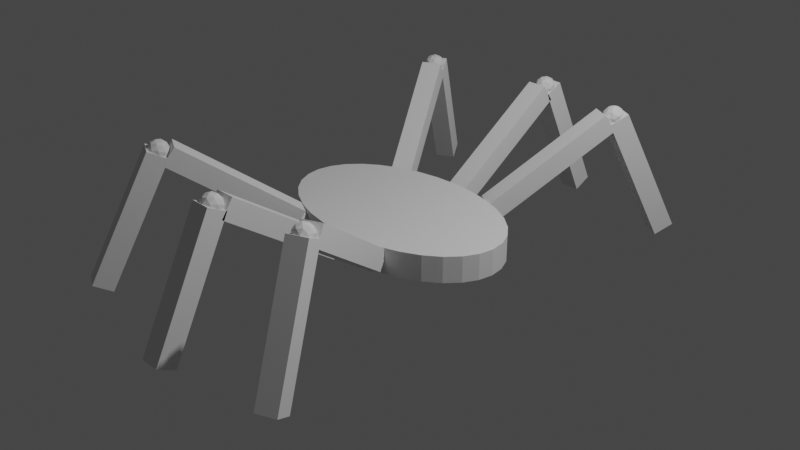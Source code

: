 # Source: spider.blend  (saved by Blender 2.82.7; exported with 4.5.12 LTS)
import bpy
from mathutils import Matrix  # noqa: F401  (used for matrix-valued properties, if any)

bpy.ops.wm.read_factory_settings(use_empty=True)
scene = bpy.context.scene
scene.name = 'Scene'

# ---- collections
col_collection = bpy.data.collections.new('Collection'); scene.collection.children.link(col_collection)

# ---- world
world_world = bpy.data.worlds.new('World'); scene.world = world_world
world_world.use_nodes = True; world_world.node_tree.nodes.clear()
_N = world_world.node_tree.nodes; _L = world_world.node_tree.links
n0 = _N.new('ShaderNodeOutputWorld'); n0.name = 'World Output'; n0.location = (300, 300)
n1 = _N.new('ShaderNodeBackground'); n1.name = 'Background'; n1.location = (10, 300)
n1.inputs[0].default_value = (0.05088, 0.05088, 0.05088, 1.0)
_L.new(n1.outputs[0], n0.inputs[0])
n0.is_active_output = True
world_world.color = (0.05088, 0.05088, 0.05088)
world_world.use_sun_shadow = False
world_world.sun_shadow_jitter_overblur = 0.0

# ---- cameras
cam_camera = bpy.data.cameras.new('Camera')
cam_camera.clip_end = 100.0
cam_camera.ortho_scale = 7.314

# ---- lights
light_light = bpy.data.lights.new('Light', 'POINT')
light_light.transmission_factor = 0.0
light_light.energy = 1000.0
light_light.shadow_soft_size = 0.1
light_light.shadow_maximum_resolution = 0.006
light_light.use_absolute_resolution = True

# ---- meshes
me_cylinder = bpy.data.meshes.new('Cylinder')
me_cylinder.from_pydata([(0.0, 1.0, -1.0), (0.0, 1.0, 1.0), (0.1951, 0.9808, -1.0), (0.1951, 0.9808, 1.0), (0.3827, 0.9239, -1.0), (0.3827, 0.9239, 1.0), (0.5556, 0.8315, -1.0), (0.5556, 0.8315, 1.0), (0.7071, 0.7071, -1.0), (0.7071, 0.7071, 1.0), (0.8315, 0.5556, -1.0), (0.8315, 0.5556, 1.0), (0.9239, 0.3827, -1.0), (0.9239, 0.3827, 1.0), (0.9808, 0.1951, -1.0), (0.9808, 0.1951, 1.0), (1.0, 7.55e-08, -1.0), (1.0, 7.55e-08, 1.0), (0.9808, -0.1951, -1.0), (0.9808, -0.1951, 1.0), (0.9239, -0.3827, -1.0), (0.9239, -0.3827, 1.0), (0.8315, -0.5556, -1.0), (0.8315, -0.5556, 1.0), (0.7071, -0.7071, -1.0), (0.7071, -0.7071, 1.0), (0.5556, -0.8315, -1.0), (0.5556, -0.8315, 1.0), (0.3827, -0.9239, -1.0), (0.3827, -0.9239, 1.0), (0.1951, -0.9808, -1.0), (0.1951, -0.9808, 1.0), (-3.258e-07, -1.0, -1.0), (-3.258e-07, -1.0, 1.0), (-0.1951, -0.9808, -1.0), (-0.1951, -0.9808, 1.0), (-0.3827, -0.9239, -1.0), (-0.3827, -0.9239, 1.0), (-0.5556, -0.8315, -1.0), (-0.5556, -0.8315, 1.0), (-0.7071, -0.7071, -1.0), (-0.7071, -0.7071, 1.0), (-0.8315, -0.5556, -1.0), (-0.8315, -0.5556, 1.0), (-0.9239, -0.3827, -1.0), (-0.9239, -0.3827, 1.0), (-0.9808, -0.1951, -1.0), (-0.9808, -0.1951, 1.0), (-1.0, 9.656e-07, -1.0), (-1.0, 9.656e-07, 1.0), (-0.9808, 0.1951, -1.0), (-0.9808, 0.1951, 1.0), (-0.9239, 0.3827, -1.0), (-0.9239, 0.3827, 1.0), (-0.8315, 0.5556, -1.0), (-0.8315, 0.5556, 1.0), (-0.7071, 0.7071, -1.0), (-0.7071, 0.7071, 1.0), (-0.5556, 0.8315, -1.0), (-0.5556, 0.8315, 1.0), (-0.3827, 0.9239, -1.0), (-0.3827, 0.9239, 1.0), (-0.1951, 0.9808, -1.0), (-0.1951, 0.9808, 1.0), (0.08575, -2.883, -6.651), (0.08575, -2.638, -5.957), (0.08575, -3.691, 2.937), (0.08575, -3.446, 3.631), (-0.08575, -2.883, -6.651), (-0.08575, -2.638, -5.957), (-0.08575, -3.691, 2.937), (-0.08575, -3.446, 3.631), (0.0144, -2.87, -6.645), (-0.03771, -2.866, -6.491), (-0.03771, -2.853, -5.991), (0.04661, -2.86, -6.241), (0.0144, -2.85, -5.836), (0.06102, -2.824, -6.683), (-0.02331, -2.83, -6.933), (-0.07542, -2.814, -6.278), (-0.02331, -2.798, -5.624), (0.06102, -2.804, -5.874), (-5.33e-10, -2.761, -7.148), (0.05211, -2.757, -6.994), (-0.08432, -2.747, -6.589), (-0.05211, -2.757, -6.994), (-0.05211, -2.725, -5.685), (-0.08432, -2.735, -6.089), (0.05211, -2.725, -5.685), (-5.33e-10, -2.721, -5.53), (0.08432, -2.747, -6.589), (0.08432, -2.735, -6.089), (0.02331, -2.684, -7.055), (-0.06102, -2.678, -6.805), (-0.0144, -2.632, -6.842), (-0.06102, -2.658, -5.996), (-0.04661, -2.622, -6.438), (0.03771, -2.629, -6.688), (0.07542, -2.668, -6.4), (0.02331, -2.652, -5.746), (0.03771, -2.616, -6.188), (-0.0144, -2.612, -6.033), (-5.33e-10, -2.88, -6.223), (0.0793, -2.803, -6.288), (0.0245, -2.82, -6.976), (-0.06416, -2.814, -6.713), (-0.06416, -2.793, -5.862), (0.0245, -2.786, -5.599), (0.06416, -2.689, -6.816), (-0.0245, -2.696, -7.079), (-0.0793, -2.679, -6.391), (-0.0245, -2.662, -5.703), (0.06416, -2.668, -5.966), (-5.33e-10, -2.602, -6.455), (-5.33e-10, -1.114, 0.8171), (0.06416, -1.188, 0.3654), (-0.0245, -1.233, 0.3654), (-0.0793, -1.114, 0.3654), (-0.0245, -0.9937, 0.3654), (0.06416, -1.039, 0.3654), (0.0245, -1.233, -0.3654), (-0.06416, -1.188, -0.3654), (-0.06416, -1.039, -0.3654), (0.0245, -0.9937, -0.3654), (0.0793, -1.114, -0.3654), (-5.33e-10, -1.114, -0.8171), (-0.0144, -1.184, 0.6951), (0.03771, -1.157, 0.6951), (0.02331, -1.227, 0.4296), (0.07542, -1.114, 0.4296), (0.03771, -1.07, 0.6951), (-0.04661, -1.114, 0.6951), (-0.06102, -1.184, 0.4296), (-0.0144, -1.043, 0.6951), (-0.06102, -1.043, 0.4296), (0.02331, -0.9995, 0.4296), (0.08432, -1.157, 4.856e-08), (0.08432, -1.07, 4.856e-08), (-5.33e-10, -1.254, 4.856e-08), (0.05211, -1.227, 4.856e-08), (-0.08432, -1.157, 4.856e-08), (-0.05211, -1.227, 4.856e-08), (-0.05211, -0.9995, 4.856e-08), (-0.08432, -1.07, 4.856e-08), (0.05211, -0.9995, 4.856e-08), (-5.33e-10, -0.9726, 4.856e-08), (0.06102, -1.184, -0.4296), (-0.02331, -1.227, -0.4296), (-0.07542, -1.114, -0.4296), (-0.02331, -0.9995, -0.4296), (0.06102, -1.043, -0.4296), (0.0144, -1.184, -0.6951), (0.04661, -1.114, -0.6951), (-0.03771, -1.157, -0.6951), (-0.03771, -1.07, -0.6951), (0.0144, -1.043, -0.6951), (-0.08575, -2.715, -5.463), (-0.08575, -2.562, -6.771), (-0.08575, -1.193, 0.5363), (-0.08575, -1.04, -0.7709), (0.08575, -2.715, -5.463), (0.08575, -2.562, -6.771), (0.08575, -1.193, 0.5363), (0.08575, -1.04, -0.7709), (-0.08575, 2.883, -6.651), (-0.08575, 2.639, -5.957), (-0.08575, 3.692, 2.937), (-0.08575, 3.447, 3.631), (0.08575, 2.883, -6.651), (0.08575, 2.639, -5.957), (0.08575, 3.692, 2.937), (0.08575, 3.447, 3.631), (-0.0144, 2.87, -6.645), (0.03771, 2.866, -6.491), (0.03771, 2.854, -5.991), (-0.04661, 2.86, -6.241), (-0.0144, 2.85, -5.836), (-0.06102, 2.825, -6.683), (0.02331, 2.831, -6.933), (0.07542, 2.815, -6.278), (0.02331, 2.799, -5.624), (-0.06102, 2.805, -5.874), (-3.987e-08, 2.761, -7.148), (-0.05211, 2.758, -6.994), (0.08432, 2.748, -6.589), (0.05211, 2.758, -6.994), (0.05211, 2.725, -5.685), (0.08432, 2.735, -6.089), (-0.05211, 2.725, -5.685), (-3.768e-08, 2.721, -5.53), (-0.08432, 2.748, -6.589), (-0.08432, 2.735, -6.089), (-0.02331, 2.684, -7.055), (0.06102, 2.678, -6.805), (0.0144, 2.633, -6.842), (0.06102, 2.658, -5.996), (0.04661, 2.623, -6.438), (-0.03771, 2.629, -6.688), (-0.07542, 2.668, -6.4), (-0.02331, 2.652, -5.746), (-0.03771, 2.617, -6.188), (0.0144, 2.613, -6.033), (-4.645e-08, 2.881, -6.223), (-0.0793, 2.804, -6.288), (-0.0245, 2.821, -6.976), (0.06416, 2.814, -6.713), (0.06416, 2.793, -5.862), (-0.0245, 2.787, -5.599), (-0.06416, 2.69, -6.816), (0.0245, 2.696, -7.079), (0.0793, 2.679, -6.391), (0.0245, 2.662, -5.703), (-0.06416, 2.669, -5.966), (-3.11e-08, 2.602, -6.455), (5.076e-08, 1.114, 0.8171), (-0.06416, 1.188, 0.3654), (0.0245, 1.234, 0.3654), (0.0793, 1.114, 0.3654), (0.0245, 0.9941, 0.3654), (-0.06416, 1.04, 0.3654), (-0.0245, 1.234, -0.3654), (0.06416, 1.188, -0.3654), (0.06416, 1.04, -0.3654), (-0.0245, 0.9941, -0.3654), (-0.0793, 1.114, -0.3654), (5.076e-08, 1.114, -0.8171), (0.0144, 1.184, 0.6951), (-0.03771, 1.157, 0.6951), (-0.02331, 1.228, 0.4296), (-0.07542, 1.114, 0.4296), (-0.03771, 1.07, 0.6951), (0.04661, 1.114, 0.6951), (0.06102, 1.184, 0.4296), (0.0144, 1.043, 0.6951), (0.06102, 1.043, 0.4296), (-0.02331, 0.9999, 0.4296), (-0.08432, 1.157, 0.0), (-0.08432, 1.07, 0.0), (4.301e-08, 1.255, 0.0), (-0.05211, 1.228, 0.0), (0.08432, 1.157, 0.0), (0.05211, 1.228, 0.0), (0.05211, 0.9999, 0.0), (0.08432, 1.07, 0.0), (-0.05211, 0.9999, 0.0), (5.851e-08, 0.973, 0.0), (-0.06102, 1.184, -0.4296), (0.02331, 1.228, -0.4296), (0.07542, 1.114, -0.4296), (0.02331, 0.9999, -0.4296), (-0.06102, 1.043, -0.4296), (-0.0144, 1.184, -0.6951), (-0.04661, 1.114, -0.6951), (0.03771, 1.157, -0.6951), (0.03771, 1.07, -0.6951), (-0.0144, 1.043, -0.6951), (0.08575, 2.716, -5.463), (0.08575, 2.563, -6.771), (0.08575, 1.194, 0.5363), (0.08575, 1.041, -0.7709), (-0.08575, 2.716, -5.463), (-0.08575, 2.563, -6.771), (-0.08575, 1.194, 0.5363), (-0.08575, 1.041, -0.7709), (0.8035, 2.683, -6.651), (0.7334, 2.465, -5.957), (1.035, 3.403, 2.937), (0.9649, 3.185, 3.631), (0.9563, 2.559, -6.651), (0.8862, 2.341, -5.957), (1.188, 3.279, 2.937), (1.118, 3.061, 3.631), (0.8633, 2.62, -6.645), (0.9086, 2.579, -6.491), (0.905, 2.568, -5.991), (0.8317, 2.634, -6.241), (0.8575, 2.602, -5.836), (0.8088, 2.613, -6.683), (0.8856, 2.558, -6.933), (0.9274, 2.505, -6.278), (0.8764, 2.529, -5.624), (0.8031, 2.595, -5.874), (0.845, 2.512, -7.148), (0.7975, 2.547, -6.994), (0.9161, 2.439, -6.589), (0.8903, 2.471, -6.994), (0.881, 2.443, -5.685), (0.9126, 2.428, -6.089), (0.7882, 2.518, -5.685), (0.8335, 2.477, -5.53), (0.7659, 2.561, -6.589), (0.7624, 2.55, -6.089), (0.8021, 2.461, -7.055), (0.8755, 2.394, -6.805), (0.821, 2.388, -6.842), (0.8697, 2.376, -5.996), (0.8468, 2.355, -6.438), (0.7735, 2.422, -6.688), (0.7511, 2.484, -6.4), (0.7929, 2.432, -5.746), (0.7699, 2.411, -6.188), (0.8153, 2.37, -6.033), (0.8792, 2.619, -6.223), (0.7865, 2.608, -6.288), (0.8402, 2.583, -6.976), (0.9172, 2.513, -6.713), (0.9112, 2.494, -5.862), (0.8304, 2.553, -5.599), (0.7673, 2.495, -6.816), (0.8481, 2.437, -7.079), (0.892, 2.382, -6.391), (0.8384, 2.406, -5.703), (0.7613, 2.476, -5.966), (0.7993, 2.37, -6.455), (0.3732, 1.045, 0.8171), (0.3373, 1.158, 0.3654), (0.4294, 1.134, 0.3654), (0.4439, 0.9881, 0.3654), (0.3607, 0.921, 0.3654), (0.2949, 1.026, 0.3654), (0.3857, 1.17, -0.3654), (0.4516, 1.065, -0.3654), (0.4092, 0.9331, -0.3654), (0.3171, 0.9564, -0.3654), (0.3026, 1.103, -0.3654), (0.3732, 1.045, -0.8171), (0.4062, 1.098, 0.6951), (0.3521, 1.111, 0.6951), (0.3851, 1.164, 0.4296), (0.3061, 1.1, 0.4296), (0.3272, 1.034, 0.6951), (0.4147, 1.012, 0.6951), (0.4477, 1.064, 0.4296), (0.3659, 0.9723, 0.6951), (0.4074, 0.9386, 0.4296), (0.3198, 0.9608, 0.4296), (0.3106, 1.145, 0.0), (0.2857, 1.068, 0.0), (0.4136, 1.171, 0.0), (0.3595, 1.185, 0.0), (0.4608, 1.023, 0.0), (0.4523, 1.109, 0.0), (0.387, 0.9063, 0.0), (0.4359, 0.9457, 0.0), (0.2942, 0.9816, 0.0), (0.3329, 0.92, 0.0), (0.3391, 1.152, -0.4296), (0.4266, 1.13, -0.4296), (0.4404, 0.9909, -0.4296), (0.3614, 0.9271, -0.4296), (0.2987, 1.027, -0.4296), (0.3806, 1.119, -0.6951), (0.3317, 1.079, -0.6951), (0.4193, 1.057, -0.6951), (0.3944, 0.9794, -0.6951), (0.3402, 0.9931, -0.6951), (0.9083, 2.41, -5.463), (0.8644, 2.273, -6.771), (0.4725, 1.055, 0.5363), (0.4286, 0.9181, -0.7709), (0.7555, 2.534, -5.463), (0.7117, 2.397, -6.771), (0.3198, 1.179, 0.5363), (0.2759, 1.042, -0.7709), (0.8866, -2.549, -6.651), (0.8257, -2.324, -5.957), (1.087, -3.292, 2.937), (1.027, -3.067, 3.631), (0.729, -2.657, -6.651), (0.6682, -2.432, -5.957), (0.9299, -3.4, 2.937), (0.869, -3.175, 3.631), (0.8177, -2.582, -6.645), (0.7689, -2.611, -6.491), (0.7658, -2.6, -5.991), (0.8448, -2.553, -6.241), (0.8127, -2.564, -5.836), (0.8493, -2.511, -6.683), (0.7733, -2.57, -6.933), (0.7214, -2.587, -6.278), (0.7653, -2.54, -5.624), (0.8443, -2.493, -5.874), (0.7775, -2.491, -7.148), (0.8244, -2.455, -6.994), (0.6966, -2.531, -6.589), (0.7286, -2.52, -6.994), (0.7206, -2.491, -5.685), (0.6935, -2.52, -6.089), (0.8164, -2.425, -5.685), (0.7675, -2.454, -5.53), (0.8515, -2.426, -6.589), (0.8484, -2.414, -6.089), (0.7797, -2.406, -7.055), (0.7007, -2.453, -6.805), (0.7323, -2.382, -6.842), (0.6957, -2.435, -5.996), (0.7002, -2.393, -6.438), (0.7792, -2.346, -6.688), (0.8236, -2.358, -6.4), (0.7717, -2.376, -5.746), (0.7761, -2.334, -6.188), (0.7273, -2.364, -6.033), (0.8072, -2.601, -6.223), (0.8609, -2.48, -6.288), (0.8147, -2.53, -6.976), (0.7317, -2.58, -6.713), (0.7265, -2.561, -5.862), (0.8063, -2.499, -5.599), (0.8186, -2.385, -6.816), (0.7387, -2.446, -7.079), (0.6842, -2.465, -6.391), (0.7303, -2.415, -5.703), (0.8133, -2.366, -5.966), (0.7378, -2.345, -6.455), (0.368, -0.9776, 0.8171), (0.4454, -1.005, 0.3654), (0.3753, -1.103, 0.3654), (0.2952, -1.027, 0.3654), (0.3157, -0.8829, 0.3654), (0.4086, -0.8693, 0.3654), (0.4203, -1.072, -0.3654), (0.3275, -1.086, -0.3654), (0.2907, -0.9498, -0.3654), (0.3608, -0.8521, -0.3654), (0.4409, -0.9278, -0.3654), (0.368, -0.9776, -0.8171), (0.3723, -1.051, 0.6951), (0.4135, -0.9939, 0.6951), (0.4178, -1.068, 0.4296), (0.4373, -0.9303, 0.4296), (0.3919, -0.9139, 0.6951), (0.3252, -1.007, 0.6951), (0.3295, -1.081, 0.4296), (0.3373, -0.9219, 0.6951), (0.2945, -0.9512, 0.4296), (0.3611, -0.8582, 0.4296), (0.4563, -0.9647, 0.0), (0.4347, -0.8847, 0.0), (0.4031, -1.107, 0.0), (0.4442, -1.05, 0.0), (0.3014, -1.07, 0.0), (0.3485, -1.115, 0.0), (0.2918, -0.9056, 0.0), (0.2798, -0.9905, 0.0), (0.3876, -0.8402, 0.0), (0.333, -0.8481, 0.0), (0.4416, -1.004, -0.4296), (0.375, -1.097, -0.4296), (0.2988, -1.025, -0.4296), (0.3183, -0.8875, -0.4296), (0.4066, -0.8746, -0.4296), (0.3988, -1.033, -0.6951), (0.4109, -0.9483, -0.6951), (0.3442, -1.041, -0.6951), (0.3226, -0.9612, -0.6951), (0.3638, -0.9038, -0.6951), (0.6873, -2.503, -5.463), (0.6493, -2.362, -6.771), (0.3091, -1.105, 0.5363), (0.271, -0.964, -0.7709), (0.8449, -2.395, -5.463), (0.8068, -2.255, -6.771), (0.4667, -0.9972, 0.5363), (0.4286, -0.8564, -0.7709), (-1.199, 2.378, -6.651), (-1.122, 2.165, -5.957), (-1.453, 3.078, 2.937), (-1.376, 2.866, 3.631), (-1.05, 2.514, -6.651), (-0.9731, 2.302, -5.957), (-1.304, 3.214, 2.937), (-1.227, 3.002, 3.631), (-1.133, 2.423, -6.645), (-1.086, 2.461, -6.491), (-1.082, 2.45, -5.991), (-1.157, 2.388, -6.241), (-1.126, 2.405, -5.836), (-1.159, 2.346, -6.683), (-1.088, 2.419, -6.933), (-1.037, 2.446, -6.278), (-1.078, 2.391, -5.624), (-1.153, 2.329, -5.874), (-1.086, 2.34, -7.148), (-1.13, 2.295, -6.994), (-1.009, 2.395, -6.589), (-1.04, 2.378, -6.994), (-1.03, 2.35, -5.685), (-1.005, 2.384, -6.089), (-1.12, 2.267, -5.685), (-1.073, 2.305, -5.53), (-1.155, 2.261, -6.589), (-1.151, 2.25, -6.089), (-1.082, 2.255, -7.055), (-1.007, 2.316, -6.805), (-1.033, 2.24, -6.842), (-1.001, 2.299, -5.996), (-1.002, 2.257, -6.438), (-1.077, 2.195, -6.688), (-1.122, 2.199, -6.4), (-1.072, 2.227, -5.746), (-1.073, 2.185, -6.188), (-1.027, 2.223, -6.033), (-1.124, 2.443, -6.223), (-1.168, 2.314, -6.288), (-1.126, 2.372, -6.976), (-1.047, 2.437, -6.713), (-1.041, 2.419, -5.862), (-1.115, 2.343, -5.599), (-1.119, 2.227, -6.816), (-1.044, 2.303, -7.079), (-0.9914, 2.332, -6.391), (-1.034, 2.273, -5.703), (-1.112, 2.209, -5.966), (-1.036, 2.202, -6.455), (-0.5677, 0.9132, 0.8171), (-0.6466, 0.9264, 0.3654), (-0.5842, 1.036, 0.3654), (-0.499, 0.9762, 0.3654), (-0.5088, 0.8289, 0.3654), (-0.6, 0.7981, 0.3654), (-0.6266, 0.9975, -0.3654), (-0.5354, 1.028, -0.3654), (-0.4888, 0.9, -0.3654), (-0.5512, 0.79, -0.3654), (-0.6364, 0.8502, -0.3654), (-0.5677, 0.9132, -0.8171), (-0.5774, 0.9857, 0.6951), (-0.614, 0.921, 0.6951), (-0.6237, 0.9934, 0.4296), (-0.633, 0.8533, 0.4296), (-0.5867, 0.8456, 0.6951), (-0.5273, 0.9502, 0.6951), (-0.537, 1.023, 0.4296), (-0.5331, 0.8636, 0.6951), (-0.4927, 0.9007, 0.4296), (-0.552, 0.796, 0.4296), (-0.6544, 0.8839, 0.0), (-0.627, 0.8085, 0.0), (-0.612, 1.035, 0.0), (-0.6487, 0.9705, 0.0), (-0.5084, 1.018, 0.0), (-0.5584, 1.053, 0.0), (-0.4867, 0.8559, 0.0), (-0.481, 0.9425, 0.0), (-0.577, 0.7731, 0.0), (-0.5234, 0.7912, 0.0), (-0.6427, 0.9257, -0.4296), (-0.5834, 1.03, -0.4296), (-0.5024, 0.9731, -0.4296), (-0.5116, 0.833, -0.4296), (-0.5984, 0.8037, -0.4296), (-0.6023, 0.9628, -0.6951), (-0.6081, 0.8762, -0.6951), (-0.5487, 0.9809, -0.6951), (-0.5213, 0.9055, -0.6951), (-0.558, 0.8408, -0.6951), (-0.9974, 2.369, -5.463), (-0.9492, 2.236, -6.771), (-0.5186, 1.051, 0.5363), (-0.4704, 0.9178, -0.7709), (-1.146, 2.232, -5.463), (-1.098, 2.1, -6.771), (-0.6671, 0.9143, 0.5363), (-0.6189, 0.7816, -0.7709), (-0.9599, -2.583, -6.881), (-0.8901, -2.365, -6.187), (-1.19, -3.304, 2.707), (-1.12, -3.085, 3.401), (-1.113, -2.459, -6.881), (-1.043, -2.241, -6.187), (-1.343, -3.18, 2.707), (-1.273, -2.962, 3.401), (-1.02, -2.52, -6.876), (-1.065, -2.479, -6.721), (-1.062, -2.468, -6.221), (-0.9881, -2.534, -6.471), (-1.014, -2.502, -6.067), (-0.9652, -2.513, -6.913), (-1.042, -2.458, -7.163), (-1.084, -2.406, -6.509), (-1.033, -2.429, -5.854), (-0.9595, -2.495, -6.104), (-1.002, -2.412, -7.379), (-0.954, -2.446, -7.224), (-1.073, -2.339, -6.82), (-1.047, -2.371, -7.224), (-1.038, -2.343, -5.915), (-1.069, -2.328, -6.32), (-0.9448, -2.418, -5.915), (-0.9902, -2.377, -5.761), (-0.9224, -2.461, -6.82), (-0.9189, -2.45, -6.32), (-0.9588, -2.36, -7.285), (-1.032, -2.294, -7.035), (-0.9777, -2.287, -7.073), (-1.027, -2.276, -6.226), (-1.004, -2.255, -6.668), (-0.9302, -2.321, -6.918), (-0.9077, -2.383, -6.631), (-0.9496, -2.332, -5.976), (-0.9267, -2.31, -6.418), (-0.972, -2.27, -6.264), (-1.036, -2.519, -6.454), (-0.9429, -2.507, -6.518), (-0.9966, -2.483, -7.206), (-1.074, -2.413, -6.943), (-1.068, -2.395, -6.093), (-0.9869, -2.453, -5.83), (-0.9239, -2.394, -7.047), (-1.005, -2.336, -7.31), (-1.049, -2.282, -6.621), (-0.9951, -2.306, -5.933), (-0.9179, -2.376, -6.196), (-0.9561, -2.27, -6.686), (-0.532, -0.9436, 0.5867), (-0.4959, -1.056, 0.135), (-0.588, -1.033, 0.135), (-0.6027, -0.8865, 0.135), (-0.5197, -0.8191, 0.135), (-0.4537, -0.9237, 0.135), (-0.5443, -1.068, -0.5958), (-0.6103, -0.9634, -0.5958), (-0.5681, -0.8313, -0.5958), (-0.476, -0.8543, -0.5958), (-0.4613, -1.001, -0.5958), (-0.532, -0.9436, -1.047), (-0.5649, -0.996, 0.4647), (-0.5108, -1.01, 0.4647), (-0.5437, -1.062, 0.1992), (-0.4648, -0.9978, 0.1992), (-0.486, -0.9319, 0.4647), (-0.5736, -0.91, 0.4647), (-0.6065, -0.9624, 0.1992), (-0.5248, -0.8704, 0.4647), (-0.5663, -0.8368, 0.1992), (-0.4787, -0.8587, 0.1992), (-0.4692, -1.043, -0.2304), (-0.4444, -0.9654, -0.2304), (-0.5722, -1.069, -0.2304), (-0.518, -1.083, -0.2304), (-0.6196, -0.9217, -0.2304), (-0.611, -1.008, -0.2304), (-0.546, -0.8044, -0.2304), (-0.5948, -0.8441, -0.2304), (-0.4531, -0.8794, -0.2304), (-0.4919, -0.8179, -0.2304), (-0.4977, -1.05, -0.66), (-0.5853, -1.028, -0.66), (-0.5993, -0.8893, -0.66), (-0.5203, -0.8252, -0.66), (-0.4575, -0.9247, -0.66), (-0.5392, -1.017, -0.9255), (-0.4905, -0.9771, -0.9255), (-0.578, -0.9552, -0.9255), (-0.5532, -0.8776, -0.9255), (-0.4991, -0.8911, -0.9255), (-1.065, -2.31, -5.694), (-1.021, -2.173, -7.001), (-0.6312, -0.9531, 0.3059), (-0.5876, -0.8165, -1.001), (-0.9121, -2.433, -5.694), (-0.8684, -2.297, -7.001), (-0.4783, -1.076, 0.3059), (-0.4347, -0.9399, -1.001)], [], [(0, 1, 3, 2), (2, 3, 5, 4), (4, 5, 7, 6), (6, 7, 9, 8), (8, 9, 11, 10), (10, 11, 13, 12), (12, 13, 15, 14), (14, 15, 17, 16), (16, 17, 19, 18), (18, 19, 21, 20), (20, 21, 23, 22), (22, 23, 25, 24), (24, 25, 27, 26), (26, 27, 29, 28), (28, 29, 31, 30), (30, 31, 33, 32), (32, 33, 35, 34), (34, 35, 37, 36), (36, 37, 39, 38), (38, 39, 41, 40), (40, 41, 43, 42), (42, 43, 45, 44), (44, 45, 47, 46), (46, 47, 49, 48), (48, 49, 51, 50), (50, 51, 53, 52), (52, 53, 55, 54), (54, 55, 57, 56), (56, 57, 59, 58), (58, 59, 61, 60), (3, 1, 63, 61, 59, 57, 55, 53, 51, 49, 47, 45, 43, 41, 39, 37, 35, 33, 31, 29, 27, 25, 23, 21, 19, 17, 15, 13, 11, 9, 7, 5), (60, 61, 63, 62), (62, 63, 1, 0), (0, 2, 4, 6, 8, 10, 12, 14, 16, 18, 20, 22, 24, 26, 28, 30, 32, 34, 36, 38, 40, 42, 44, 46, 48, 50, 52, 54, 56, 58, 60, 62), (64, 68, 70, 66), (69, 65, 67, 71), (67, 66, 70, 71), (65, 64, 66, 67), (69, 68, 64, 65), (71, 70, 68, 69), (100, 112, 99), (101, 100, 99), (101, 99, 111), (100, 113, 97), (98, 100, 97), (98, 97, 108), (101, 111, 95), (96, 101, 95), (96, 95, 110), (96, 110, 93), (94, 96, 93), (94, 93, 109), (94, 109, 92), (97, 94, 92), (97, 92, 108), (98, 108, 90), (91, 98, 90), (91, 90, 103), (99, 112, 88), (89, 99, 88), (89, 88, 107), (95, 111, 86), (87, 95, 86), (87, 86, 106), (93, 110, 84), (85, 93, 84), (85, 84, 105), (92, 109, 82), (83, 92, 82), (83, 82, 104), (91, 103, 81), (88, 91, 81), (88, 81, 107), (89, 107, 80), (86, 89, 80), (86, 80, 106), (87, 106, 79), (84, 87, 79), (84, 79, 105), (85, 105, 78), (82, 85, 78), (82, 78, 104), (83, 104, 77), (90, 83, 77), (90, 77, 103), (81, 103, 75), (76, 81, 75), (76, 75, 102), (80, 107, 76), (74, 80, 76), (74, 76, 102), (79, 106, 74), (73, 79, 74), (73, 74, 102), (78, 105, 73), (72, 78, 73), (72, 73, 102), (77, 104, 72), (75, 77, 72), (75, 72, 102), (103, 77, 75), (104, 78, 72), (105, 79, 73), (106, 80, 74), (107, 81, 76), (108, 83, 90), (109, 85, 82), (110, 87, 84), (111, 89, 86), (112, 91, 88), (108, 92, 83), (109, 93, 85), (110, 95, 87), (111, 99, 89), (112, 98, 91), (113, 94, 97), (113, 96, 94), (113, 101, 96), (112, 100, 98), (113, 100, 101), (114, 127, 126), (115, 127, 129), (114, 126, 131), (114, 131, 133), (114, 133, 130), (115, 129, 136), (116, 128, 138), (117, 132, 140), (118, 134, 142), (119, 135, 144), (115, 136, 139), (116, 138, 141), (117, 140, 143), (118, 142, 145), (119, 144, 137), (120, 146, 151), (121, 147, 153), (122, 148, 154), (123, 149, 155), (124, 150, 152), (152, 155, 125), (152, 150, 155), (150, 123, 155), (155, 154, 125), (155, 149, 154), (149, 122, 154), (154, 153, 125), (154, 148, 153), (148, 121, 153), (153, 151, 125), (153, 147, 151), (147, 120, 151), (151, 152, 125), (151, 146, 152), (146, 124, 152), (137, 150, 124), (137, 144, 150), (144, 123, 150), (145, 149, 123), (145, 142, 149), (142, 122, 149), (143, 148, 122), (143, 140, 148), (140, 121, 148), (141, 147, 121), (141, 138, 147), (138, 120, 147), (139, 146, 120), (139, 136, 146), (136, 124, 146), (144, 145, 123), (144, 135, 145), (135, 118, 145), (142, 143, 122), (142, 134, 143), (134, 117, 143), (140, 141, 121), (140, 132, 141), (132, 116, 141), (138, 139, 120), (138, 128, 139), (128, 115, 139), (136, 137, 124), (136, 129, 137), (129, 119, 137), (130, 135, 119), (130, 133, 135), (133, 118, 135), (133, 134, 118), (133, 131, 134), (131, 117, 134), (131, 132, 117), (131, 126, 132), (126, 116, 132), (129, 130, 119), (129, 127, 130), (127, 114, 130), (126, 128, 116), (126, 127, 128), (127, 115, 128), (156, 157, 159, 158), (158, 159, 163, 162), (162, 163, 161, 160), (160, 161, 157, 156), (158, 162, 160, 156), (163, 159, 157, 161), (164, 168, 170, 166), (169, 165, 167, 171), (167, 166, 170, 171), (165, 164, 166, 167), (169, 168, 164, 165), (171, 170, 168, 169), (200, 212, 199), (201, 200, 199), (201, 199, 211), (200, 213, 197), (198, 200, 197), (198, 197, 208), (201, 211, 195), (196, 201, 195), (196, 195, 210), (196, 210, 193), (194, 196, 193), (194, 193, 209), (194, 209, 192), (197, 194, 192), (197, 192, 208), (198, 208, 190), (191, 198, 190), (191, 190, 203), (199, 212, 188), (189, 199, 188), (189, 188, 207), (195, 211, 186), (187, 195, 186), (187, 186, 206), (193, 210, 184), (185, 193, 184), (185, 184, 205), (192, 209, 182), (183, 192, 182), (183, 182, 204), (191, 203, 181), (188, 191, 181), (188, 181, 207), (189, 207, 180), (186, 189, 180), (186, 180, 206), (187, 206, 179), (184, 187, 179), (184, 179, 205), (185, 205, 178), (182, 185, 178), (182, 178, 204), (183, 204, 177), (190, 183, 177), (190, 177, 203), (181, 203, 175), (176, 181, 175), (176, 175, 202), (180, 207, 176), (174, 180, 176), (174, 176, 202), (179, 206, 174), (173, 179, 174), (173, 174, 202), (178, 205, 173), (172, 178, 173), (172, 173, 202), (177, 204, 172), (175, 177, 172), (175, 172, 202), (203, 177, 175), (204, 178, 172), (205, 179, 173), (206, 180, 174), (207, 181, 176), (208, 183, 190), (209, 185, 182), (210, 187, 184), (211, 189, 186), (212, 191, 188), (208, 192, 183), (209, 193, 185), (210, 195, 187), (211, 199, 189), (212, 198, 191), (213, 194, 197), (213, 196, 194), (213, 201, 196), (212, 200, 198), (213, 200, 201), (214, 227, 226), (215, 227, 229), (214, 226, 231), (214, 231, 233), (214, 233, 230), (215, 229, 236), (216, 228, 238), (217, 232, 240), (218, 234, 242), (219, 235, 244), (215, 236, 239), (216, 238, 241), (217, 240, 243), (218, 242, 245), (219, 244, 237), (220, 246, 251), (221, 247, 253), (222, 248, 254), (223, 249, 255), (224, 250, 252), (252, 255, 225), (252, 250, 255), (250, 223, 255), (255, 254, 225), (255, 249, 254), (249, 222, 254), (254, 253, 225), (254, 248, 253), (248, 221, 253), (253, 251, 225), (253, 247, 251), (247, 220, 251), (251, 252, 225), (251, 246, 252), (246, 224, 252), (237, 250, 224), (237, 244, 250), (244, 223, 250), (245, 249, 223), (245, 242, 249), (242, 222, 249), (243, 248, 222), (243, 240, 248), (240, 221, 248), (241, 247, 221), (241, 238, 247), (238, 220, 247), (239, 246, 220), (239, 236, 246), (236, 224, 246), (244, 245, 223), (244, 235, 245), (235, 218, 245), (242, 243, 222), (242, 234, 243), (234, 217, 243), (240, 241, 221), (240, 232, 241), (232, 216, 241), (238, 239, 220), (238, 228, 239), (228, 215, 239), (236, 237, 224), (236, 229, 237), (229, 219, 237), (230, 235, 219), (230, 233, 235), (233, 218, 235), (233, 234, 218), (233, 231, 234), (231, 217, 234), (231, 232, 217), (231, 226, 232), (226, 216, 232), (229, 230, 219), (229, 227, 230), (227, 214, 230), (226, 228, 216), (226, 227, 228), (227, 215, 228), (256, 257, 259, 258), (258, 259, 263, 262), (262, 263, 261, 260), (260, 261, 257, 256), (258, 262, 260, 256), (263, 259, 257, 261), (264, 268, 270, 266), (269, 265, 267, 271), (267, 266, 270, 271), (265, 264, 266, 267), (269, 268, 264, 265), (271, 270, 268, 269), (300, 312, 299), (301, 300, 299), (301, 299, 311), (300, 313, 297), (298, 300, 297), (298, 297, 308), (301, 311, 295), (296, 301, 295), (296, 295, 310), (296, 310, 293), (294, 296, 293), (294, 293, 309), (294, 309, 292), (297, 294, 292), (297, 292, 308), (298, 308, 290), (291, 298, 290), (291, 290, 303), (299, 312, 288), (289, 299, 288), (289, 288, 307), (295, 311, 286), (287, 295, 286), (287, 286, 306), (293, 310, 284), (285, 293, 284), (285, 284, 305), (292, 309, 282), (283, 292, 282), (283, 282, 304), (291, 303, 281), (288, 291, 281), (288, 281, 307), (289, 307, 280), (286, 289, 280), (286, 280, 306), (287, 306, 279), (284, 287, 279), (284, 279, 305), (285, 305, 278), (282, 285, 278), (282, 278, 304), (283, 304, 277), (290, 283, 277), (290, 277, 303), (281, 303, 275), (276, 281, 275), (276, 275, 302), (280, 307, 276), (274, 280, 276), (274, 276, 302), (279, 306, 274), (273, 279, 274), (273, 274, 302), (278, 305, 273), (272, 278, 273), (272, 273, 302), (277, 304, 272), (275, 277, 272), (275, 272, 302), (303, 277, 275), (304, 278, 272), (305, 279, 273), (306, 280, 274), (307, 281, 276), (308, 283, 290), (309, 285, 282), (310, 287, 284), (311, 289, 286), (312, 291, 288), (308, 292, 283), (309, 293, 285), (310, 295, 287), (311, 299, 289), (312, 298, 291), (313, 294, 297), (313, 296, 294), (313, 301, 296), (312, 300, 298), (313, 300, 301), (314, 327, 326), (315, 327, 329), (314, 326, 331), (314, 331, 333), (314, 333, 330), (315, 329, 336), (316, 328, 338), (317, 332, 340), (318, 334, 342), (319, 335, 344), (315, 336, 339), (316, 338, 341), (317, 340, 343), (318, 342, 345), (319, 344, 337), (320, 346, 351), (321, 347, 353), (322, 348, 354), (323, 349, 355), (324, 350, 352), (352, 355, 325), (352, 350, 355), (350, 323, 355), (355, 354, 325), (355, 349, 354), (349, 322, 354), (354, 353, 325), (354, 348, 353), (348, 321, 353), (353, 351, 325), (353, 347, 351), (347, 320, 351), (351, 352, 325), (351, 346, 352), (346, 324, 352), (337, 350, 324), (337, 344, 350), (344, 323, 350), (345, 349, 323), (345, 342, 349), (342, 322, 349), (343, 348, 322), (343, 340, 348), (340, 321, 348), (341, 347, 321), (341, 338, 347), (338, 320, 347), (339, 346, 320), (339, 336, 346), (336, 324, 346), (344, 345, 323), (344, 335, 345), (335, 318, 345), (342, 343, 322), (342, 334, 343), (334, 317, 343), (340, 341, 321), (340, 332, 341), (332, 316, 341), (338, 339, 320), (338, 328, 339), (328, 315, 339), (336, 337, 324), (336, 329, 337), (329, 319, 337), (330, 335, 319), (330, 333, 335), (333, 318, 335), (333, 334, 318), (333, 331, 334), (331, 317, 334), (331, 332, 317), (331, 326, 332), (326, 316, 332), (329, 330, 319), (329, 327, 330), (327, 314, 330), (326, 328, 316), (326, 327, 328), (327, 315, 328), (356, 357, 359, 358), (358, 359, 363, 362), (362, 363, 361, 360), (360, 361, 357, 356), (358, 362, 360, 356), (363, 359, 357, 361), (364, 368, 370, 366), (369, 365, 367, 371), (367, 366, 370, 371), (365, 364, 366, 367), (369, 368, 364, 365), (371, 370, 368, 369), (400, 412, 399), (401, 400, 399), (401, 399, 411), (400, 413, 397), (398, 400, 397), (398, 397, 408), (401, 411, 395), (396, 401, 395), (396, 395, 410), (396, 410, 393), (394, 396, 393), (394, 393, 409), (394, 409, 392), (397, 394, 392), (397, 392, 408), (398, 408, 390), (391, 398, 390), (391, 390, 403), (399, 412, 388), (389, 399, 388), (389, 388, 407), (395, 411, 386), (387, 395, 386), (387, 386, 406), (393, 410, 384), (385, 393, 384), (385, 384, 405), (392, 409, 382), (383, 392, 382), (383, 382, 404), (391, 403, 381), (388, 391, 381), (388, 381, 407), (389, 407, 380), (386, 389, 380), (386, 380, 406), (387, 406, 379), (384, 387, 379), (384, 379, 405), (385, 405, 378), (382, 385, 378), (382, 378, 404), (383, 404, 377), (390, 383, 377), (390, 377, 403), (381, 403, 375), (376, 381, 375), (376, 375, 402), (380, 407, 376), (374, 380, 376), (374, 376, 402), (379, 406, 374), (373, 379, 374), (373, 374, 402), (378, 405, 373), (372, 378, 373), (372, 373, 402), (377, 404, 372), (375, 377, 372), (375, 372, 402), (403, 377, 375), (404, 378, 372), (405, 379, 373), (406, 380, 374), (407, 381, 376), (408, 383, 390), (409, 385, 382), (410, 387, 384), (411, 389, 386), (412, 391, 388), (408, 392, 383), (409, 393, 385), (410, 395, 387), (411, 399, 389), (412, 398, 391), (413, 394, 397), (413, 396, 394), (413, 401, 396), (412, 400, 398), (413, 400, 401), (414, 427, 426), (415, 427, 429), (414, 426, 431), (414, 431, 433), (414, 433, 430), (415, 429, 436), (416, 428, 438), (417, 432, 440), (418, 434, 442), (419, 435, 444), (415, 436, 439), (416, 438, 441), (417, 440, 443), (418, 442, 445), (419, 444, 437), (420, 446, 451), (421, 447, 453), (422, 448, 454), (423, 449, 455), (424, 450, 452), (452, 455, 425), (452, 450, 455), (450, 423, 455), (455, 454, 425), (455, 449, 454), (449, 422, 454), (454, 453, 425), (454, 448, 453), (448, 421, 453), (453, 451, 425), (453, 447, 451), (447, 420, 451), (451, 452, 425), (451, 446, 452), (446, 424, 452), (437, 450, 424), (437, 444, 450), (444, 423, 450), (445, 449, 423), (445, 442, 449), (442, 422, 449), (443, 448, 422), (443, 440, 448), (440, 421, 448), (441, 447, 421), (441, 438, 447), (438, 420, 447), (439, 446, 420), (439, 436, 446), (436, 424, 446), (444, 445, 423), (444, 435, 445), (435, 418, 445), (442, 443, 422), (442, 434, 443), (434, 417, 443), (440, 441, 421), (440, 432, 441), (432, 416, 441), (438, 439, 420), (438, 428, 439), (428, 415, 439), (436, 437, 424), (436, 429, 437), (429, 419, 437), (430, 435, 419), (430, 433, 435), (433, 418, 435), (433, 434, 418), (433, 431, 434), (431, 417, 434), (431, 432, 417), (431, 426, 432), (426, 416, 432), (429, 430, 419), (429, 427, 430), (427, 414, 430), (426, 428, 416), (426, 427, 428), (427, 415, 428), (456, 457, 459, 458), (458, 459, 463, 462), (462, 463, 461, 460), (460, 461, 457, 456), (458, 462, 460, 456), (463, 459, 457, 461), (464, 468, 470, 466), (469, 465, 467, 471), (467, 466, 470, 471), (465, 464, 466, 467), (469, 468, 464, 465), (471, 470, 468, 469), (500, 512, 499), (501, 500, 499), (501, 499, 511), (500, 513, 497), (498, 500, 497), (498, 497, 508), (501, 511, 495), (496, 501, 495), (496, 495, 510), (496, 510, 493), (494, 496, 493), (494, 493, 509), (494, 509, 492), (497, 494, 492), (497, 492, 508), (498, 508, 490), (491, 498, 490), (491, 490, 503), (499, 512, 488), (489, 499, 488), (489, 488, 507), (495, 511, 486), (487, 495, 486), (487, 486, 506), (493, 510, 484), (485, 493, 484), (485, 484, 505), (492, 509, 482), (483, 492, 482), (483, 482, 504), (491, 503, 481), (488, 491, 481), (488, 481, 507), (489, 507, 480), (486, 489, 480), (486, 480, 506), (487, 506, 479), (484, 487, 479), (484, 479, 505), (485, 505, 478), (482, 485, 478), (482, 478, 504), (483, 504, 477), (490, 483, 477), (490, 477, 503), (481, 503, 475), (476, 481, 475), (476, 475, 502), (480, 507, 476), (474, 480, 476), (474, 476, 502), (479, 506, 474), (473, 479, 474), (473, 474, 502), (478, 505, 473), (472, 478, 473), (472, 473, 502), (477, 504, 472), (475, 477, 472), (475, 472, 502), (503, 477, 475), (504, 478, 472), (505, 479, 473), (506, 480, 474), (507, 481, 476), (508, 483, 490), (509, 485, 482), (510, 487, 484), (511, 489, 486), (512, 491, 488), (508, 492, 483), (509, 493, 485), (510, 495, 487), (511, 499, 489), (512, 498, 491), (513, 494, 497), (513, 496, 494), (513, 501, 496), (512, 500, 498), (513, 500, 501), (514, 527, 526), (515, 527, 529), (514, 526, 531), (514, 531, 533), (514, 533, 530), (515, 529, 536), (516, 528, 538), (517, 532, 540), (518, 534, 542), (519, 535, 544), (515, 536, 539), (516, 538, 541), (517, 540, 543), (518, 542, 545), (519, 544, 537), (520, 546, 551), (521, 547, 553), (522, 548, 554), (523, 549, 555), (524, 550, 552), (552, 555, 525), (552, 550, 555), (550, 523, 555), (555, 554, 525), (555, 549, 554), (549, 522, 554), (554, 553, 525), (554, 548, 553), (548, 521, 553), (553, 551, 525), (553, 547, 551), (547, 520, 551), (551, 552, 525), (551, 546, 552), (546, 524, 552), (537, 550, 524), (537, 544, 550), (544, 523, 550), (545, 549, 523), (545, 542, 549), (542, 522, 549), (543, 548, 522), (543, 540, 548), (540, 521, 548), (541, 547, 521), (541, 538, 547), (538, 520, 547), (539, 546, 520), (539, 536, 546), (536, 524, 546), (544, 545, 523), (544, 535, 545), (535, 518, 545), (542, 543, 522), (542, 534, 543), (534, 517, 543), (540, 541, 521), (540, 532, 541), (532, 516, 541), (538, 539, 520), (538, 528, 539), (528, 515, 539), (536, 537, 524), (536, 529, 537), (529, 519, 537), (530, 535, 519), (530, 533, 535), (533, 518, 535), (533, 534, 518), (533, 531, 534), (531, 517, 534), (531, 532, 517), (531, 526, 532), (526, 516, 532), (529, 530, 519), (529, 527, 530), (527, 514, 530), (526, 528, 516), (526, 527, 528), (527, 515, 528), (556, 557, 559, 558), (558, 559, 563, 562), (562, 563, 561, 560), (560, 561, 557, 556), (558, 562, 560, 556), (563, 559, 557, 561), (564, 568, 570, 566), (569, 565, 567, 571), (567, 566, 570, 571), (565, 564, 566, 567), (569, 568, 564, 565), (571, 570, 568, 569), (600, 612, 599), (601, 600, 599), (601, 599, 611), (600, 613, 597), (598, 600, 597), (598, 597, 608), (601, 611, 595), (596, 601, 595), (596, 595, 610), (596, 610, 593), (594, 596, 593), (594, 593, 609), (594, 609, 592), (597, 594, 592), (597, 592, 608), (598, 608, 590), (591, 598, 590), (591, 590, 603), (599, 612, 588), (589, 599, 588), (589, 588, 607), (595, 611, 586), (587, 595, 586), (587, 586, 606), (593, 610, 584), (585, 593, 584), (585, 584, 605), (592, 609, 582), (583, 592, 582), (583, 582, 604), (591, 603, 581), (588, 591, 581), (588, 581, 607), (589, 607, 580), (586, 589, 580), (586, 580, 606), (587, 606, 579), (584, 587, 579), (584, 579, 605), (585, 605, 578), (582, 585, 578), (582, 578, 604), (583, 604, 577), (590, 583, 577), (590, 577, 603), (581, 603, 575), (576, 581, 575), (576, 575, 602), (580, 607, 576), (574, 580, 576), (574, 576, 602), (579, 606, 574), (573, 579, 574), (573, 574, 602), (578, 605, 573), (572, 578, 573), (572, 573, 602), (577, 604, 572), (575, 577, 572), (575, 572, 602), (603, 577, 575), (604, 578, 572), (605, 579, 573), (606, 580, 574), (607, 581, 576), (608, 583, 590), (609, 585, 582), (610, 587, 584), (611, 589, 586), (612, 591, 588), (608, 592, 583), (609, 593, 585), (610, 595, 587), (611, 599, 589), (612, 598, 591), (613, 594, 597), (613, 596, 594), (613, 601, 596), (612, 600, 598), (613, 600, 601), (614, 627, 626), (615, 627, 629), (614, 626, 631), (614, 631, 633), (614, 633, 630), (615, 629, 636), (616, 628, 638), (617, 632, 640), (618, 634, 642), (619, 635, 644), (615, 636, 639), (616, 638, 641), (617, 640, 643), (618, 642, 645), (619, 644, 637), (620, 646, 651), (621, 647, 653), (622, 648, 654), (623, 649, 655), (624, 650, 652), (652, 655, 625), (652, 650, 655), (650, 623, 655), (655, 654, 625), (655, 649, 654), (649, 622, 654), (654, 653, 625), (654, 648, 653), (648, 621, 653), (653, 651, 625), (653, 647, 651), (647, 620, 651), (651, 652, 625), (651, 646, 652), (646, 624, 652), (637, 650, 624), (637, 644, 650), (644, 623, 650), (645, 649, 623), (645, 642, 649), (642, 622, 649), (643, 648, 622), (643, 640, 648), (640, 621, 648), (641, 647, 621), (641, 638, 647), (638, 620, 647), (639, 646, 620), (639, 636, 646), (636, 624, 646), (644, 645, 623), (644, 635, 645), (635, 618, 645), (642, 643, 622), (642, 634, 643), (634, 617, 643), (640, 641, 621), (640, 632, 641), (632, 616, 641), (638, 639, 620), (638, 628, 639), (628, 615, 639), (636, 637, 624), (636, 629, 637), (629, 619, 637), (630, 635, 619), (630, 633, 635), (633, 618, 635), (633, 634, 618), (633, 631, 634), (631, 617, 634), (631, 632, 617), (631, 626, 632), (626, 616, 632), (629, 630, 619), (629, 627, 630), (627, 614, 630), (626, 628, 616), (626, 627, 628), (627, 615, 628), (656, 657, 659, 658), (658, 659, 663, 662), (662, 663, 661, 660), (660, 661, 657, 656), (658, 662, 660, 656), (663, 659, 657, 661)])
_uv = me_cylinder.uv_layers.new(name='UVMap')
_uv.uv.foreach_set('vector', [1.0, 0.5, 1.0, 1.0, 0.9688, 1.0, 0.9688, 0.5, 0.9688, 0.5, 0.9688, 1.0, 0.9375, 1.0, 0.9375, 0.5, 0.9375, 0.5, 0.9375, 1.0, 0.9062, 1.0, 0.9062, 0.5, 0.9062, 0.5, 0.9062, 1.0, 0.875, 1.0, 0.875, 0.5, 0.875, 0.5, 0.875, 1.0, 0.8438, 1.0, 0.8438, 0.5, 0.8438, 0.5, 0.8438, 1.0, 0.8125, 1.0, 0.8125, 0.5, 0.8125, 0.5, 0.8125, 1.0, 0.7812, 1.0, 0.7812, 0.5, 0.7812, 0.5, 0.7812, 1.0, 0.75, 1.0, 0.75, 0.5, 0.75, 0.5, 0.75, 1.0, 0.7188, 1.0, 0.7188, 0.5, 0.7188, 0.5, 0.7188, 1.0, 0.6875, 1.0, 0.6875, 0.5, 0.6875, 0.5, 0.6875, 1.0, 0.6562, 1.0, 0.6562, 0.5, 0.6562, 0.5, 0.6562, 1.0, 0.625, 1.0, 0.625, 0.5, 0.625, 0.5, 0.625, 1.0, 0.5938, 1.0, 0.5938, 0.5, 0.5938, 0.5, 0.5938, 1.0, 0.5625, 1.0, 0.5625, 0.5, 0.5625, 0.5, 0.5625, 1.0, 0.5312, 1.0, 0.5312, 0.5, 0.5312, 0.5, 0.5312, 1.0, 0.5, 1.0, 0.5, 0.5, 0.5, 0.5, 0.5, 1.0, 0.4688, 1.0, 0.4688, 0.5, 0.4688, 0.5, 0.4688, 1.0, 0.4375, 1.0, 0.4375, 0.5, 0.4375, 0.5, 0.4375, 1.0, 0.4062, 1.0, 0.4062, 0.5, 0.4062, 0.5, 0.4062, 1.0, 0.375, 1.0, 0.375, 0.5, 0.375, 0.5, 0.375, 1.0, 0.3438, 1.0, 0.3438, 0.5, 0.3438, 0.5, 0.3438, 1.0, 0.3125, 1.0, 0.3125, 0.5, 0.3125, 0.5, 0.3125, 1.0, 0.2812, 1.0, 0.2812, 0.5, 0.2812, 0.5, 0.2812, 1.0, 0.25, 1.0, 0.25, 0.5, 0.25, 0.5, 0.25, 1.0, 0.2188, 1.0, 0.2188, 0.5, 0.2188, 0.5, 0.2188, 1.0, 0.1875, 1.0, 0.1875, 0.5, 0.1875, 0.5, 0.1875, 1.0, 0.1562, 1.0, 0.1562, 0.5, 0.1562, 0.5, 0.1562, 1.0, 0.125, 1.0, 0.125, 0.5, 0.125, 0.5, 0.125, 1.0, 0.09375, 1.0, 0.09375, 0.5, 0.09375, 0.5, 0.09375, 1.0, 0.0625, 1.0, 0.0625, 0.5, 0.2968, 0.4854, 0.25, 0.49, 0.2032, 0.4854, 0.1582, 0.4717, 0.1167, 0.4496, 0.08029, 0.4197, 0.05045, 0.3833, 0.02827, 0.3418, 0.01461, 0.2968, 0.01, 0.25, 0.01461, 0.2032, 0.02827, 0.1582, 0.05045, 0.1167, 0.08029, 0.08029, 0.1167, 0.05045, 0.1582, 0.02827, 0.2032, 0.01461, 0.25, 0.01, 0.2968, 0.01461, 0.3418, 0.02827, 0.3833, 0.05045, 0.4197, 0.08029, 0.4496, 0.1167, 0.4717, 0.1582, 0.4854, 0.2032, 0.49, 0.25, 0.4854, 0.2968, 0.4717, 0.3418, 0.4496, 0.3833, 0.4197, 0.4197, 0.3833, 0.4496, 0.3418, 0.4717, 0.0625, 0.5, 0.0625, 1.0, 0.03125, 1.0, 0.03125, 0.5, 0.03125, 0.5, 0.03125, 1.0, 0.0, 1.0, 0.0, 0.5, 0.75, 0.49, 0.7968, 0.4854, 0.8418, 0.4717, 0.8833, 0.4496, 0.9197, 0.4197, 0.9496, 0.3833, 0.9717, 0.3418, 0.9854, 0.2968, 0.99, 0.25, 0.9854, 0.2032, 0.9717, 0.1582, 0.9496, 0.1167, 0.9197, 0.08029, 0.8833, 0.05045, 0.8418, 0.02827, 0.7968, 0.01461, 0.75, 0.01, 0.7032, 0.01461, 0.6582, 0.02827, 0.6167, 0.05045, 0.5803, 0.08029, 0.5504, 0.1167, 0.5283, 0.1582, 0.5146, 0.2032, 0.51, 0.25, 0.5146, 0.2968, 0.5283, 0.3418, 0.5504, 0.3833, 0.5803, 0.4197, 0.6167, 0.4496, 0.6582, 0.4717, 0.7032, 0.4854, 0.625, 0.5, 0.875, 0.5, 0.875, 0.75, 0.625, 0.75, 0.125, 0.5, 0.375, 0.5, 0.375, 0.75, 0.125, 0.75, 0.375, 0.75, 0.625, 0.75, 0.625, 1.0, 0.375, 1.0, 0.375, 0.5, 0.625, 0.5, 0.625, 0.75, 0.375, 0.75, 0.375, 0.25, 0.625, 0.25, 0.625, 0.5, 0.375, 0.5, 0.375, 0.0, 0.625, 0.0, 0.625, 0.25, 0.375, 0.25, 0.7727, 0.07873, 0.7273, 0.1575, 0.8182, 0.1575, 0.8636, 0.07873, 0.7727, 0.07873, 0.8182, 0.1575, 0.8636, 0.07873, 0.8182, 0.1575, 0.9091, 0.1575, 0.6818, 0.07873, 0.6364, 0.0, 0.5909, 0.07873, 0.6364, 0.1575, 0.6818, 0.07873, 0.5909, 0.07873, 0.6364, 0.1575, 0.5909, 0.07873, 0.5455, 0.1575, 0.04545, 0.07873, 0.0, 0.1575, 0.09091, 0.1575, 0.1364, 0.07873, 0.04545, 0.07873, 0.09091, 0.1575, 0.1364, 0.07873, 0.09091, 0.1575, 0.1818, 0.1575, 0.2273, 0.07873, 0.1818, 0.1575, 0.2727, 0.1575, 0.3182, 0.07873, 0.2273, 0.07873, 0.2727, 0.1575, 0.3182, 0.07873, 0.2727, 0.1575, 0.3636, 0.1575, 0.4091, 0.07873, 0.3636, 0.1575, 0.4545, 0.1575, 0.5, 0.07873, 0.4091, 0.07873, 0.4545, 0.1575, 0.5, 0.07873, 0.4545, 0.1575, 0.5455, 0.1575, 0.6364, 0.1575, 0.5455, 0.1575, 0.5909, 0.2362, 0.6818, 0.2362, 0.6364, 0.1575, 0.5909, 0.2362, 0.6818, 0.2362, 0.5909, 0.2362, 0.6364, 0.3149, 0.8182, 0.1575, 0.7273, 0.1575, 0.7727, 0.2362, 0.8636, 0.2362, 0.8182, 0.1575, 0.7727, 0.2362, 0.8636, 0.2362, 0.7727, 0.2362, 0.8182, 0.3149, 0.09091, 0.1575, 0.0, 0.1575, 0.04545, 0.2362, 0.1364, 0.2362, 0.09091, 0.1575, 0.04545, 0.2362, 0.1364, 0.2362, 0.04545, 0.2362, 0.09091, 0.3149, 0.2727, 0.1575, 0.1818, 0.1575, 0.2273, 0.2362, 0.3182, 0.2362, 0.2727, 0.1575, 0.2273, 0.2362, 0.3182, 0.2362, 0.2273, 0.2362, 0.2727, 0.3149, 0.4545, 0.1575, 0.3636, 0.1575, 0.4091, 0.2362, 0.5, 0.2362, 0.4545, 0.1575, 0.4091, 0.2362, 0.5, 0.2362, 0.4091, 0.2362, 0.4545, 0.3149, 0.6818, 0.2362, 0.6364, 0.3149, 0.7273, 0.3149, 0.7727, 0.2362, 0.6818, 0.2362, 0.7273, 0.3149, 0.7727, 0.2362, 0.7273, 0.3149, 0.8182, 0.3149, 0.8636, 0.2362, 0.8182, 0.3149, 0.9091, 0.3149, 0.9545, 0.2362, 0.8636, 0.2362, 0.9091, 0.3149, 0.9545, 0.2362, 0.9091, 0.3149, 1.0, 0.3149, 0.1364, 0.2362, 0.09091, 0.3149, 0.1818, 0.3149, 0.2273, 0.2362, 0.1364, 0.2362, 0.1818, 0.3149, 0.2273, 0.2362, 0.1818, 0.3149, 0.2727, 0.3149, 0.3182, 0.2362, 0.2727, 0.3149, 0.3636, 0.3149, 0.4091, 0.2362, 0.3182, 0.2362, 0.3636, 0.3149, 0.4091, 0.2362, 0.3636, 0.3149, 0.4545, 0.3149, 0.5, 0.2362, 0.4545, 0.3149, 0.5455, 0.3149, 0.5909, 0.2362, 0.5, 0.2362, 0.5455, 0.3149, 0.5909, 0.2362, 0.5455, 0.3149, 0.6364, 0.3149, 0.7273, 0.3149, 0.6364, 0.3149, 0.6818, 0.3937, 0.7727, 0.3937, 0.7273, 0.3149, 0.6818, 0.3937, 0.7727, 0.3937, 0.6818, 0.3937, 0.7273, 0.4724, 0.9091, 0.3149, 0.8182, 0.3149, 0.8636, 0.3937, 0.9545, 0.3937, 0.9091, 0.3149, 0.8636, 0.3937, 0.9545, 0.3937, 0.8636, 0.3937, 0.9091, 0.4724, 0.1818, 0.3149, 0.09091, 0.3149, 0.1364, 0.3937, 0.2273, 0.3937, 0.1818, 0.3149, 0.1364, 0.3937, 0.2273, 0.3937, 0.1364, 0.3937, 0.1818, 0.4724, 0.3636, 0.3149, 0.2727, 0.3149, 0.3182, 0.3937, 0.4091, 0.3937, 0.3636, 0.3149, 0.3182, 0.3937, 0.4091, 0.3937, 0.3182, 0.3937, 0.3636, 0.4724, 0.5455, 0.3149, 0.4545, 0.3149, 0.5, 0.3937, 0.5909, 0.3937, 0.5455, 0.3149, 0.5, 0.3937, 0.5909, 0.3937, 0.5, 0.3937, 0.5455, 0.4724, 0.6364, 0.3149, 0.5455, 0.3149, 0.5909, 0.3937, 0.4545, 0.3149, 0.3636, 0.3149, 0.4091, 0.3937, 0.2727, 0.3149, 0.1818, 0.3149, 0.2273, 0.3937, 1.0, 0.3149, 0.9091, 0.3149, 0.9545, 0.3937, 0.8182, 0.3149, 0.7273, 0.3149, 0.7727, 0.3937, 0.5455, 0.1575, 0.5, 0.2362, 0.5909, 0.2362, 0.3636, 0.1575, 0.3182, 0.2362, 0.4091, 0.2362, 0.1818, 0.1575, 0.1364, 0.2362, 0.2273, 0.2362, 0.9091, 0.1575, 0.8636, 0.2362, 0.9545, 0.2362, 0.7273, 0.1575, 0.6818, 0.2362, 0.7727, 0.2362, 0.5455, 0.1575, 0.4545, 0.1575, 0.5, 0.2362, 0.3636, 0.1575, 0.2727, 0.1575, 0.3182, 0.2362, 0.1818, 0.1575, 0.09091, 0.1575, 0.1364, 0.2362, 0.9091, 0.1575, 0.8182, 0.1575, 0.8636, 0.2362, 0.7273, 0.1575, 0.6364, 0.1575, 0.6818, 0.2362, 0.4545, 0.0, 0.4091, 0.07873, 0.5, 0.07873, 0.2727, 0.0, 0.2273, 0.07873, 0.3182, 0.07873, 0.09091, 0.0, 0.04545, 0.07873, 0.1364, 0.07873, 0.7273, 0.1575, 0.6818, 0.07873, 0.6364, 0.1575, 0.8182, 0.0, 0.7727, 0.07873, 0.8636, 0.07873, 0.8182, 0.0, 0.7727, 0.07873, 0.8636, 0.07873, 0.7273, 0.1575, 0.6818, 0.07873, 0.6364, 0.1575, 0.09091, 0.0, 0.04545, 0.07873, 0.1364, 0.07873, 0.2727, 0.0, 0.2273, 0.07873, 0.3182, 0.07873, 0.4545, 0.0, 0.4091, 0.07873, 0.5, 0.07873, 0.7273, 0.1575, 0.6364, 0.1575, 0.6818, 0.2362, 0.9091, 0.1575, 0.8182, 0.1575, 0.8636, 0.2362, 0.1818, 0.1575, 0.09091, 0.1575, 0.1364, 0.2362, 0.3636, 0.1575, 0.2727, 0.1575, 0.3182, 0.2362, 0.5455, 0.1575, 0.4545, 0.1575, 0.5, 0.2362, 0.7273, 0.1575, 0.6818, 0.2362, 0.7727, 0.2362, 0.9091, 0.1575, 0.8636, 0.2362, 0.9545, 0.2362, 0.1818, 0.1575, 0.1364, 0.2362, 0.2273, 0.2362, 0.3636, 0.1575, 0.3182, 0.2362, 0.4091, 0.2362, 0.5455, 0.1575, 0.5, 0.2362, 0.5909, 0.2362, 0.8182, 0.3149, 0.7273, 0.3149, 0.7727, 0.3937, 1.0, 0.3149, 0.9091, 0.3149, 0.9545, 0.3937, 0.2727, 0.3149, 0.1818, 0.3149, 0.2273, 0.3937, 0.4545, 0.3149, 0.3636, 0.3149, 0.4091, 0.3937, 0.6364, 0.3149, 0.5455, 0.3149, 0.5909, 0.3937, 0.5909, 0.3937, 0.5, 0.3937, 0.5455, 0.4724, 0.5909, 0.3937, 0.5455, 0.3149, 0.5, 0.3937, 0.5455, 0.3149, 0.4545, 0.3149, 0.5, 0.3937, 0.4091, 0.3937, 0.3182, 0.3937, 0.3636, 0.4724, 0.4091, 0.3937, 0.3636, 0.3149, 0.3182, 0.3937, 0.3636, 0.3149, 0.2727, 0.3149, 0.3182, 0.3937, 0.2273, 0.3937, 0.1364, 0.3937, 0.1818, 0.4724, 0.2273, 0.3937, 0.1818, 0.3149, 0.1364, 0.3937, 0.1818, 0.3149, 0.09091, 0.3149, 0.1364, 0.3937, 0.9545, 0.3937, 0.8636, 0.3937, 0.9091, 0.4724, 0.9545, 0.3937, 0.9091, 0.3149, 0.8636, 0.3937, 0.9091, 0.3149, 0.8182, 0.3149, 0.8636, 0.3937, 0.7727, 0.3937, 0.6818, 0.3937, 0.7273, 0.4724, 0.7727, 0.3937, 0.7273, 0.3149, 0.6818, 0.3937, 0.7273, 0.3149, 0.6364, 0.3149, 0.6818, 0.3937, 0.5909, 0.2362, 0.5455, 0.3149, 0.6364, 0.3149, 0.5909, 0.2362, 0.5, 0.2362, 0.5455, 0.3149, 0.5, 0.2362, 0.4545, 0.3149, 0.5455, 0.3149, 0.4091, 0.2362, 0.3636, 0.3149, 0.4545, 0.3149, 0.4091, 0.2362, 0.3182, 0.2362, 0.3636, 0.3149, 0.3182, 0.2362, 0.2727, 0.3149, 0.3636, 0.3149, 0.2273, 0.2362, 0.1818, 0.3149, 0.2727, 0.3149, 0.2273, 0.2362, 0.1364, 0.2362, 0.1818, 0.3149, 0.1364, 0.2362, 0.09091, 0.3149, 0.1818, 0.3149, 0.9545, 0.2362, 0.9091, 0.3149, 1.0, 0.3149, 0.9545, 0.2362, 0.8636, 0.2362, 0.9091, 0.3149, 0.8636, 0.2362, 0.8182, 0.3149, 0.9091, 0.3149, 0.7727, 0.2362, 0.7273, 0.3149, 0.8182, 0.3149, 0.7727, 0.2362, 0.6818, 0.2362, 0.7273, 0.3149, 0.6818, 0.2362, 0.6364, 0.3149, 0.7273, 0.3149, 0.5, 0.2362, 0.4091, 0.2362, 0.4545, 0.3149, 0.5, 0.2362, 0.4545, 0.1575, 0.4091, 0.2362, 0.4545, 0.1575, 0.3636, 0.1575, 0.4091, 0.2362, 0.3182, 0.2362, 0.2273, 0.2362, 0.2727, 0.3149, 0.3182, 0.2362, 0.2727, 0.1575, 0.2273, 0.2362, 0.2727, 0.1575, 0.1818, 0.1575, 0.2273, 0.2362, 0.1364, 0.2362, 0.04545, 0.2362, 0.09091, 0.3149, 0.1364, 0.2362, 0.09091, 0.1575, 0.04545, 0.2362, 0.09091, 0.1575, 0.0, 0.1575, 0.04545, 0.2362, 0.8636, 0.2362, 0.7727, 0.2362, 0.8182, 0.3149, 0.8636, 0.2362, 0.8182, 0.1575, 0.7727, 0.2362, 0.8182, 0.1575, 0.7273, 0.1575, 0.7727, 0.2362, 0.6818, 0.2362, 0.5909, 0.2362, 0.6364, 0.3149, 0.6818, 0.2362, 0.6364, 0.1575, 0.5909, 0.2362, 0.6364, 0.1575, 0.5455, 0.1575, 0.5909, 0.2362, 0.5, 0.07873, 0.4545, 0.1575, 0.5455, 0.1575, 0.5, 0.07873, 0.4091, 0.07873, 0.4545, 0.1575, 0.4091, 0.07873, 0.3636, 0.1575, 0.4545, 0.1575, 0.3182, 0.07873, 0.2727, 0.1575, 0.3636, 0.1575, 0.3182, 0.07873, 0.2273, 0.07873, 0.2727, 0.1575, 0.2273, 0.07873, 0.1818, 0.1575, 0.2727, 0.1575, 0.1364, 0.07873, 0.09091, 0.1575, 0.1818, 0.1575, 0.1364, 0.07873, 0.04545, 0.07873, 0.09091, 0.1575, 0.04545, 0.07873, 0.0, 0.1575, 0.09091, 0.1575, 0.6364, 0.1575, 0.5909, 0.07873, 0.5455, 0.1575, 0.6364, 0.1575, 0.6818, 0.07873, 0.5909, 0.07873, 0.6818, 0.07873, 0.6364, 0.0, 0.5909, 0.07873, 0.8636, 0.07873, 0.8182, 0.1575, 0.9091, 0.1575, 0.8636, 0.07873, 0.7727, 0.07873, 0.8182, 0.1575, 0.7727, 0.07873, 0.7273, 0.1575, 0.8182, 0.1575, 0.375, 0.0, 0.625, 0.0, 0.625, 0.25, 0.375, 0.25, 0.375, 0.25, 0.625, 0.25, 0.625, 0.5, 0.375, 0.5, 0.375, 0.5, 0.625, 0.5, 0.625, 0.75, 0.375, 0.75, 0.375, 0.75, 0.625, 0.75, 0.625, 1.0, 0.375, 1.0, 0.125, 0.5, 0.375, 0.5, 0.375, 0.75, 0.125, 0.75, 0.625, 0.5, 0.875, 0.5, 0.875, 0.75, 0.625, 0.75, 0.625, 0.5, 0.875, 0.5, 0.875, 0.75, 0.625, 0.75, 0.125, 0.5, 0.375, 0.5, 0.375, 0.75, 0.125, 0.75, 0.375, 0.75, 0.625, 0.75, 0.625, 1.0, 0.375, 1.0, 0.375, 0.5, 0.625, 0.5, 0.625, 0.75, 0.375, 0.75, 0.375, 0.25, 0.625, 0.25, 0.625, 0.5, 0.375, 0.5, 0.375, 0.0, 0.625, 0.0, 0.625, 0.25, 0.375, 0.25, 0.7727, 0.07873, 0.7273, 0.1575, 0.8182, 0.1575, 0.8636, 0.07873, 0.7727, 0.07873, 0.8182, 0.1575, 0.8636, 0.07873, 0.8182, 0.1575, 0.9091, 0.1575, 0.6818, 0.07873, 0.6364, 0.0, 0.5909, 0.07873, 0.6364, 0.1575, 0.6818, 0.07873, 0.5909, 0.07873, 0.6364, 0.1575, 0.5909, 0.07873, 0.5455, 0.1575, 0.04545, 0.07873, 0.0, 0.1575, 0.09091, 0.1575, 0.1364, 0.07873, 0.04545, 0.07873, 0.09091, 0.1575, 0.1364, 0.07873, 0.09091, 0.1575, 0.1818, 0.1575, 0.2273, 0.07873, 0.1818, 0.1575, 0.2727, 0.1575, 0.3182, 0.07873, 0.2273, 0.07873, 0.2727, 0.1575, 0.3182, 0.07873, 0.2727, 0.1575, 0.3636, 0.1575, 0.4091, 0.07873, 0.3636, 0.1575, 0.4545, 0.1575, 0.5, 0.07873, 0.4091, 0.07873, 0.4545, 0.1575, 0.5, 0.07873, 0.4545, 0.1575, 0.5455, 0.1575, 0.6364, 0.1575, 0.5455, 0.1575, 0.5909, 0.2362, 0.6818, 0.2362, 0.6364, 0.1575, 0.5909, 0.2362, 0.6818, 0.2362, 0.5909, 0.2362, 0.6364, 0.3149, 0.8182, 0.1575, 0.7273, 0.1575, 0.7727, 0.2362, 0.8636, 0.2362, 0.8182, 0.1575, 0.7727, 0.2362, 0.8636, 0.2362, 0.7727, 0.2362, 0.8182, 0.3149, 0.09091, 0.1575, 0.0, 0.1575, 0.04545, 0.2362, 0.1364, 0.2362, 0.09091, 0.1575, 0.04545, 0.2362, 0.1364, 0.2362, 0.04545, 0.2362, 0.09091, 0.3149, 0.2727, 0.1575, 0.1818, 0.1575, 0.2273, 0.2362, 0.3182, 0.2362, 0.2727, 0.1575, 0.2273, 0.2362, 0.3182, 0.2362, 0.2273, 0.2362, 0.2727, 0.3149, 0.4545, 0.1575, 0.3636, 0.1575, 0.4091, 0.2362, 0.5, 0.2362, 0.4545, 0.1575, 0.4091, 0.2362, 0.5, 0.2362, 0.4091, 0.2362, 0.4545, 0.3149, 0.6818, 0.2362, 0.6364, 0.3149, 0.7273, 0.3149, 0.7727, 0.2362, 0.6818, 0.2362, 0.7273, 0.3149, 0.7727, 0.2362, 0.7273, 0.3149, 0.8182, 0.3149, 0.8636, 0.2362, 0.8182, 0.3149, 0.9091, 0.3149, 0.9545, 0.2362, 0.8636, 0.2362, 0.9091, 0.3149, 0.9545, 0.2362, 0.9091, 0.3149, 1.0, 0.3149, 0.1364, 0.2362, 0.09091, 0.3149, 0.1818, 0.3149, 0.2273, 0.2362, 0.1364, 0.2362, 0.1818, 0.3149, 0.2273, 0.2362, 0.1818, 0.3149, 0.2727, 0.3149, 0.3182, 0.2362, 0.2727, 0.3149, 0.3636, 0.3149, 0.4091, 0.2362, 0.3182, 0.2362, 0.3636, 0.3149, 0.4091, 0.2362, 0.3636, 0.3149, 0.4545, 0.3149, 0.5, 0.2362, 0.4545, 0.3149, 0.5455, 0.3149, 0.5909, 0.2362, 0.5, 0.2362, 0.5455, 0.3149, 0.5909, 0.2362, 0.5455, 0.3149, 0.6364, 0.3149, 0.7273, 0.3149, 0.6364, 0.3149, 0.6818, 0.3937, 0.7727, 0.3937, 0.7273, 0.3149, 0.6818, 0.3937, 0.7727, 0.3937, 0.6818, 0.3937, 0.7273, 0.4724, 0.9091, 0.3149, 0.8182, 0.3149, 0.8636, 0.3937, 0.9545, 0.3937, 0.9091, 0.3149, 0.8636, 0.3937, 0.9545, 0.3937, 0.8636, 0.3937, 0.9091, 0.4724, 0.1818, 0.3149, 0.09091, 0.3149, 0.1364, 0.3937, 0.2273, 0.3937, 0.1818, 0.3149, 0.1364, 0.3937, 0.2273, 0.3937, 0.1364, 0.3937, 0.1818, 0.4724, 0.3636, 0.3149, 0.2727, 0.3149, 0.3182, 0.3937, 0.4091, 0.3937, 0.3636, 0.3149, 0.3182, 0.3937, 0.4091, 0.3937, 0.3182, 0.3937, 0.3636, 0.4724, 0.5455, 0.3149, 0.4545, 0.3149, 0.5, 0.3937, 0.5909, 0.3937, 0.5455, 0.3149, 0.5, 0.3937, 0.5909, 0.3937, 0.5, 0.3937, 0.5455, 0.4724, 0.6364, 0.3149, 0.5455, 0.3149, 0.5909, 0.3937, 0.4545, 0.3149, 0.3636, 0.3149, 0.4091, 0.3937, 0.2727, 0.3149, 0.1818, 0.3149, 0.2273, 0.3937, 1.0, 0.3149, 0.9091, 0.3149, 0.9545, 0.3937, 0.8182, 0.3149, 0.7273, 0.3149, 0.7727, 0.3937, 0.5455, 0.1575, 0.5, 0.2362, 0.5909, 0.2362, 0.3636, 0.1575, 0.3182, 0.2362, 0.4091, 0.2362, 0.1818, 0.1575, 0.1364, 0.2362, 0.2273, 0.2362, 0.9091, 0.1575, 0.8636, 0.2362, 0.9545, 0.2362, 0.7273, 0.1575, 0.6818, 0.2362, 0.7727, 0.2362, 0.5455, 0.1575, 0.4545, 0.1575, 0.5, 0.2362, 0.3636, 0.1575, 0.2727, 0.1575, 0.3182, 0.2362, 0.1818, 0.1575, 0.09091, 0.1575, 0.1364, 0.2362, 0.9091, 0.1575, 0.8182, 0.1575, 0.8636, 0.2362, 0.7273, 0.1575, 0.6364, 0.1575, 0.6818, 0.2362, 0.4545, 0.0, 0.4091, 0.07873, 0.5, 0.07873, 0.2727, 0.0, 0.2273, 0.07873, 0.3182, 0.07873, 0.09091, 0.0, 0.04545, 0.07873, 0.1364, 0.07873, 0.7273, 0.1575, 0.6818, 0.07873, 0.6364, 0.1575, 0.8182, 0.0, 0.7727, 0.07873, 0.8636, 0.07873, 0.8182, 0.0, 0.7727, 0.07873, 0.8636, 0.07873, 0.7273, 0.1575, 0.6818, 0.07873, 0.6364, 0.1575, 0.09091, 0.0, 0.04545, 0.07873, 0.1364, 0.07873, 0.2727, 0.0, 0.2273, 0.07873, 0.3182, 0.07873, 0.4545, 0.0, 0.4091, 0.07873, 0.5, 0.07873, 0.7273, 0.1575, 0.6364, 0.1575, 0.6818, 0.2362, 0.9091, 0.1575, 0.8182, 0.1575, 0.8636, 0.2362, 0.1818, 0.1575, 0.09091, 0.1575, 0.1364, 0.2362, 0.3636, 0.1575, 0.2727, 0.1575, 0.3182, 0.2362, 0.5455, 0.1575, 0.4545, 0.1575, 0.5, 0.2362, 0.7273, 0.1575, 0.6818, 0.2362, 0.7727, 0.2362, 0.9091, 0.1575, 0.8636, 0.2362, 0.9545, 0.2362, 0.1818, 0.1575, 0.1364, 0.2362, 0.2273, 0.2362, 0.3636, 0.1575, 0.3182, 0.2362, 0.4091, 0.2362, 0.5455, 0.1575, 0.5, 0.2362, 0.5909, 0.2362, 0.8182, 0.3149, 0.7273, 0.3149, 0.7727, 0.3937, 1.0, 0.3149, 0.9091, 0.3149, 0.9545, 0.3937, 0.2727, 0.3149, 0.1818, 0.3149, 0.2273, 0.3937, 0.4545, 0.3149, 0.3636, 0.3149, 0.4091, 0.3937, 0.6364, 0.3149, 0.5455, 0.3149, 0.5909, 0.3937, 0.5909, 0.3937, 0.5, 0.3937, 0.5455, 0.4724, 0.5909, 0.3937, 0.5455, 0.3149, 0.5, 0.3937, 0.5455, 0.3149, 0.4545, 0.3149, 0.5, 0.3937, 0.4091, 0.3937, 0.3182, 0.3937, 0.3636, 0.4724, 0.4091, 0.3937, 0.3636, 0.3149, 0.3182, 0.3937, 0.3636, 0.3149, 0.2727, 0.3149, 0.3182, 0.3937, 0.2273, 0.3937, 0.1364, 0.3937, 0.1818, 0.4724, 0.2273, 0.3937, 0.1818, 0.3149, 0.1364, 0.3937, 0.1818, 0.3149, 0.09091, 0.3149, 0.1364, 0.3937, 0.9545, 0.3937, 0.8636, 0.3937, 0.9091, 0.4724, 0.9545, 0.3937, 0.9091, 0.3149, 0.8636, 0.3937, 0.9091, 0.3149, 0.8182, 0.3149, 0.8636, 0.3937, 0.7727, 0.3937, 0.6818, 0.3937, 0.7273, 0.4724, 0.7727, 0.3937, 0.7273, 0.3149, 0.6818, 0.3937, 0.7273, 0.3149, 0.6364, 0.3149, 0.6818, 0.3937, 0.5909, 0.2362, 0.5455, 0.3149, 0.6364, 0.3149, 0.5909, 0.2362, 0.5, 0.2362, 0.5455, 0.3149, 0.5, 0.2362, 0.4545, 0.3149, 0.5455, 0.3149, 0.4091, 0.2362, 0.3636, 0.3149, 0.4545, 0.3149, 0.4091, 0.2362, 0.3182, 0.2362, 0.3636, 0.3149, 0.3182, 0.2362, 0.2727, 0.3149, 0.3636, 0.3149, 0.2273, 0.2362, 0.1818, 0.3149, 0.2727, 0.3149, 0.2273, 0.2362, 0.1364, 0.2362, 0.1818, 0.3149, 0.1364, 0.2362, 0.09091, 0.3149, 0.1818, 0.3149, 0.9545, 0.2362, 0.9091, 0.3149, 1.0, 0.3149, 0.9545, 0.2362, 0.8636, 0.2362, 0.9091, 0.3149, 0.8636, 0.2362, 0.8182, 0.3149, 0.9091, 0.3149, 0.7727, 0.2362, 0.7273, 0.3149, 0.8182, 0.3149, 0.7727, 0.2362, 0.6818, 0.2362, 0.7273, 0.3149, 0.6818, 0.2362, 0.6364, 0.3149, 0.7273, 0.3149, 0.5, 0.2362, 0.4091, 0.2362, 0.4545, 0.3149, 0.5, 0.2362, 0.4545, 0.1575, 0.4091, 0.2362, 0.4545, 0.1575, 0.3636, 0.1575, 0.4091, 0.2362, 0.3182, 0.2362, 0.2273, 0.2362, 0.2727, 0.3149, 0.3182, 0.2362, 0.2727, 0.1575, 0.2273, 0.2362, 0.2727, 0.1575, 0.1818, 0.1575, 0.2273, 0.2362, 0.1364, 0.2362, 0.04545, 0.2362, 0.09091, 0.3149, 0.1364, 0.2362, 0.09091, 0.1575, 0.04545, 0.2362, 0.09091, 0.1575, 0.0, 0.1575, 0.04545, 0.2362, 0.8636, 0.2362, 0.7727, 0.2362, 0.8182, 0.3149, 0.8636, 0.2362, 0.8182, 0.1575, 0.7727, 0.2362, 0.8182, 0.1575, 0.7273, 0.1575, 0.7727, 0.2362, 0.6818, 0.2362, 0.5909, 0.2362, 0.6364, 0.3149, 0.6818, 0.2362, 0.6364, 0.1575, 0.5909, 0.2362, 0.6364, 0.1575, 0.5455, 0.1575, 0.5909, 0.2362, 0.5, 0.07873, 0.4545, 0.1575, 0.5455, 0.1575, 0.5, 0.07873, 0.4091, 0.07873, 0.4545, 0.1575, 0.4091, 0.07873, 0.3636, 0.1575, 0.4545, 0.1575, 0.3182, 0.07873, 0.2727, 0.1575, 0.3636, 0.1575, 0.3182, 0.07873, 0.2273, 0.07873, 0.2727, 0.1575, 0.2273, 0.07873, 0.1818, 0.1575, 0.2727, 0.1575, 0.1364, 0.07873, 0.09091, 0.1575, 0.1818, 0.1575, 0.1364, 0.07873, 0.04545, 0.07873, 0.09091, 0.1575, 0.04545, 0.07873, 0.0, 0.1575, 0.09091, 0.1575, 0.6364, 0.1575, 0.5909, 0.07873, 0.5455, 0.1575, 0.6364, 0.1575, 0.6818, 0.07873, 0.5909, 0.07873, 0.6818, 0.07873, 0.6364, 0.0, 0.5909, 0.07873, 0.8636, 0.07873, 0.8182, 0.1575, 0.9091, 0.1575, 0.8636, 0.07873, 0.7727, 0.07873, 0.8182, 0.1575, 0.7727, 0.07873, 0.7273, 0.1575, 0.8182, 0.1575, 0.375, 0.0, 0.625, 0.0, 0.625, 0.25, 0.375, 0.25, 0.375, 0.25, 0.625, 0.25, 0.625, 0.5, 0.375, 0.5, 0.375, 0.5, 0.625, 0.5, 0.625, 0.75, 0.375, 0.75, 0.375, 0.75, 0.625, 0.75, 0.625, 1.0, 0.375, 1.0, 0.125, 0.5, 0.375, 0.5, 0.375, 0.75, 0.125, 0.75, 0.625, 0.5, 0.875, 0.5, 0.875, 0.75, 0.625, 0.75, 0.625, 0.5, 0.875, 0.5, 0.875, 0.75, 0.625, 0.75, 0.125, 0.5, 0.375, 0.5, 0.375, 0.75, 0.125, 0.75, 0.375, 0.75, 0.625, 0.75, 0.625, 1.0, 0.375, 1.0, 0.375, 0.5, 0.625, 0.5, 0.625, 0.75, 0.375, 0.75, 0.375, 0.25, 0.625, 0.25, 0.625, 0.5, 0.375, 0.5, 0.375, 0.0, 0.625, 0.0, 0.625, 0.25, 0.375, 0.25, 0.7727, 0.07873, 0.7273, 0.1575, 0.8182, 0.1575, 0.8636, 0.07873, 0.7727, 0.07873, 0.8182, 0.1575, 0.8636, 0.07873, 0.8182, 0.1575, 0.9091, 0.1575, 0.6818, 0.07873, 0.6364, 0.0, 0.5909, 0.07873, 0.6364, 0.1575, 0.6818, 0.07873, 0.5909, 0.07873, 0.6364, 0.1575, 0.5909, 0.07873, 0.5455, 0.1575, 0.04545, 0.07873, 0.0, 0.1575, 0.09091, 0.1575, 0.1364, 0.07873, 0.04545, 0.07873, 0.09091, 0.1575, 0.1364, 0.07873, 0.09091, 0.1575, 0.1818, 0.1575, 0.2273, 0.07873, 0.1818, 0.1575, 0.2727, 0.1575, 0.3182, 0.07873, 0.2273, 0.07873, 0.2727, 0.1575, 0.3182, 0.07873, 0.2727, 0.1575, 0.3636, 0.1575, 0.4091, 0.07873, 0.3636, 0.1575, 0.4545, 0.1575, 0.5, 0.07873, 0.4091, 0.07873, 0.4545, 0.1575, 0.5, 0.07873, 0.4545, 0.1575, 0.5455, 0.1575, 0.6364, 0.1575, 0.5455, 0.1575, 0.5909, 0.2362, 0.6818, 0.2362, 0.6364, 0.1575, 0.5909, 0.2362, 0.6818, 0.2362, 0.5909, 0.2362, 0.6364, 0.3149, 0.8182, 0.1575, 0.7273, 0.1575, 0.7727, 0.2362, 0.8636, 0.2362, 0.8182, 0.1575, 0.7727, 0.2362, 0.8636, 0.2362, 0.7727, 0.2362, 0.8182, 0.3149, 0.09091, 0.1575, 0.0, 0.1575, 0.04545, 0.2362, 0.1364, 0.2362, 0.09091, 0.1575, 0.04545, 0.2362, 0.1364, 0.2362, 0.04545, 0.2362, 0.09091, 0.3149, 0.2727, 0.1575, 0.1818, 0.1575, 0.2273, 0.2362, 0.3182, 0.2362, 0.2727, 0.1575, 0.2273, 0.2362, 0.3182, 0.2362, 0.2273, 0.2362, 0.2727, 0.3149, 0.4545, 0.1575, 0.3636, 0.1575, 0.4091, 0.2362, 0.5, 0.2362, 0.4545, 0.1575, 0.4091, 0.2362, 0.5, 0.2362, 0.4091, 0.2362, 0.4545, 0.3149, 0.6818, 0.2362, 0.6364, 0.3149, 0.7273, 0.3149, 0.7727, 0.2362, 0.6818, 0.2362, 0.7273, 0.3149, 0.7727, 0.2362, 0.7273, 0.3149, 0.8182, 0.3149, 0.8636, 0.2362, 0.8182, 0.3149, 0.9091, 0.3149, 0.9545, 0.2362, 0.8636, 0.2362, 0.9091, 0.3149, 0.9545, 0.2362, 0.9091, 0.3149, 1.0, 0.3149, 0.1364, 0.2362, 0.09091, 0.3149, 0.1818, 0.3149, 0.2273, 0.2362, 0.1364, 0.2362, 0.1818, 0.3149, 0.2273, 0.2362, 0.1818, 0.3149, 0.2727, 0.3149, 0.3182, 0.2362, 0.2727, 0.3149, 0.3636, 0.3149, 0.4091, 0.2362, 0.3182, 0.2362, 0.3636, 0.3149, 0.4091, 0.2362, 0.3636, 0.3149, 0.4545, 0.3149, 0.5, 0.2362, 0.4545, 0.3149, 0.5455, 0.3149, 0.5909, 0.2362, 0.5, 0.2362, 0.5455, 0.3149, 0.5909, 0.2362, 0.5455, 0.3149, 0.6364, 0.3149, 0.7273, 0.3149, 0.6364, 0.3149, 0.6818, 0.3937, 0.7727, 0.3937, 0.7273, 0.3149, 0.6818, 0.3937, 0.7727, 0.3937, 0.6818, 0.3937, 0.7273, 0.4724, 0.9091, 0.3149, 0.8182, 0.3149, 0.8636, 0.3937, 0.9545, 0.3937, 0.9091, 0.3149, 0.8636, 0.3937, 0.9545, 0.3937, 0.8636, 0.3937, 0.9091, 0.4724, 0.1818, 0.3149, 0.09091, 0.3149, 0.1364, 0.3937, 0.2273, 0.3937, 0.1818, 0.3149, 0.1364, 0.3937, 0.2273, 0.3937, 0.1364, 0.3937, 0.1818, 0.4724, 0.3636, 0.3149, 0.2727, 0.3149, 0.3182, 0.3937, 0.4091, 0.3937, 0.3636, 0.3149, 0.3182, 0.3937, 0.4091, 0.3937, 0.3182, 0.3937, 0.3636, 0.4724, 0.5455, 0.3149, 0.4545, 0.3149, 0.5, 0.3937, 0.5909, 0.3937, 0.5455, 0.3149, 0.5, 0.3937, 0.5909, 0.3937, 0.5, 0.3937, 0.5455, 0.4724, 0.6364, 0.3149, 0.5455, 0.3149, 0.5909, 0.3937, 0.4545, 0.3149, 0.3636, 0.3149, 0.4091, 0.3937, 0.2727, 0.3149, 0.1818, 0.3149, 0.2273, 0.3937, 1.0, 0.3149, 0.9091, 0.3149, 0.9545, 0.3937, 0.8182, 0.3149, 0.7273, 0.3149, 0.7727, 0.3937, 0.5455, 0.1575, 0.5, 0.2362, 0.5909, 0.2362, 0.3636, 0.1575, 0.3182, 0.2362, 0.4091, 0.2362, 0.1818, 0.1575, 0.1364, 0.2362, 0.2273, 0.2362, 0.9091, 0.1575, 0.8636, 0.2362, 0.9545, 0.2362, 0.7273, 0.1575, 0.6818, 0.2362, 0.7727, 0.2362, 0.5455, 0.1575, 0.4545, 0.1575, 0.5, 0.2362, 0.3636, 0.1575, 0.2727, 0.1575, 0.3182, 0.2362, 0.1818, 0.1575, 0.09091, 0.1575, 0.1364, 0.2362, 0.9091, 0.1575, 0.8182, 0.1575, 0.8636, 0.2362, 0.7273, 0.1575, 0.6364, 0.1575, 0.6818, 0.2362, 0.4545, 0.0, 0.4091, 0.07873, 0.5, 0.07873, 0.2727, 0.0, 0.2273, 0.07873, 0.3182, 0.07873, 0.09091, 0.0, 0.04545, 0.07873, 0.1364, 0.07873, 0.7273, 0.1575, 0.6818, 0.07873, 0.6364, 0.1575, 0.8182, 0.0, 0.7727, 0.07873, 0.8636, 0.07873, 0.8182, 0.0, 0.7727, 0.07873, 0.8636, 0.07873, 0.7273, 0.1575, 0.6818, 0.07873, 0.6364, 0.1575, 0.09091, 0.0, 0.04545, 0.07873, 0.1364, 0.07873, 0.2727, 0.0, 0.2273, 0.07873, 0.3182, 0.07873, 0.4545, 0.0, 0.4091, 0.07873, 0.5, 0.07873, 0.7273, 0.1575, 0.6364, 0.1575, 0.6818, 0.2362, 0.9091, 0.1575, 0.8182, 0.1575, 0.8636, 0.2362, 0.1818, 0.1575, 0.09091, 0.1575, 0.1364, 0.2362, 0.3636, 0.1575, 0.2727, 0.1575, 0.3182, 0.2362, 0.5455, 0.1575, 0.4545, 0.1575, 0.5, 0.2362, 0.7273, 0.1575, 0.6818, 0.2362, 0.7727, 0.2362, 0.9091, 0.1575, 0.8636, 0.2362, 0.9545, 0.2362, 0.1818, 0.1575, 0.1364, 0.2362, 0.2273, 0.2362, 0.3636, 0.1575, 0.3182, 0.2362, 0.4091, 0.2362, 0.5455, 0.1575, 0.5, 0.2362, 0.5909, 0.2362, 0.8182, 0.3149, 0.7273, 0.3149, 0.7727, 0.3937, 1.0, 0.3149, 0.9091, 0.3149, 0.9545, 0.3937, 0.2727, 0.3149, 0.1818, 0.3149, 0.2273, 0.3937, 0.4545, 0.3149, 0.3636, 0.3149, 0.4091, 0.3937, 0.6364, 0.3149, 0.5455, 0.3149, 0.5909, 0.3937, 0.5909, 0.3937, 0.5, 0.3937, 0.5455, 0.4724, 0.5909, 0.3937, 0.5455, 0.3149, 0.5, 0.3937, 0.5455, 0.3149, 0.4545, 0.3149, 0.5, 0.3937, 0.4091, 0.3937, 0.3182, 0.3937, 0.3636, 0.4724, 0.4091, 0.3937, 0.3636, 0.3149, 0.3182, 0.3937, 0.3636, 0.3149, 0.2727, 0.3149, 0.3182, 0.3937, 0.2273, 0.3937, 0.1364, 0.3937, 0.1818, 0.4724, 0.2273, 0.3937, 0.1818, 0.3149, 0.1364, 0.3937, 0.1818, 0.3149, 0.09091, 0.3149, 0.1364, 0.3937, 0.9545, 0.3937, 0.8636, 0.3937, 0.9091, 0.4724, 0.9545, 0.3937, 0.9091, 0.3149, 0.8636, 0.3937, 0.9091, 0.3149, 0.8182, 0.3149, 0.8636, 0.3937, 0.7727, 0.3937, 0.6818, 0.3937, 0.7273, 0.4724, 0.7727, 0.3937, 0.7273, 0.3149, 0.6818, 0.3937, 0.7273, 0.3149, 0.6364, 0.3149, 0.6818, 0.3937, 0.5909, 0.2362, 0.5455, 0.3149, 0.6364, 0.3149, 0.5909, 0.2362, 0.5, 0.2362, 0.5455, 0.3149, 0.5, 0.2362, 0.4545, 0.3149, 0.5455, 0.3149, 0.4091, 0.2362, 0.3636, 0.3149, 0.4545, 0.3149, 0.4091, 0.2362, 0.3182, 0.2362, 0.3636, 0.3149, 0.3182, 0.2362, 0.2727, 0.3149, 0.3636, 0.3149, 0.2273, 0.2362, 0.1818, 0.3149, 0.2727, 0.3149, 0.2273, 0.2362, 0.1364, 0.2362, 0.1818, 0.3149, 0.1364, 0.2362, 0.09091, 0.3149, 0.1818, 0.3149, 0.9545, 0.2362, 0.9091, 0.3149, 1.0, 0.3149, 0.9545, 0.2362, 0.8636, 0.2362, 0.9091, 0.3149, 0.8636, 0.2362, 0.8182, 0.3149, 0.9091, 0.3149, 0.7727, 0.2362, 0.7273, 0.3149, 0.8182, 0.3149, 0.7727, 0.2362, 0.6818, 0.2362, 0.7273, 0.3149, 0.6818, 0.2362, 0.6364, 0.3149, 0.7273, 0.3149, 0.5, 0.2362, 0.4091, 0.2362, 0.4545, 0.3149, 0.5, 0.2362, 0.4545, 0.1575, 0.4091, 0.2362, 0.4545, 0.1575, 0.3636, 0.1575, 0.4091, 0.2362, 0.3182, 0.2362, 0.2273, 0.2362, 0.2727, 0.3149, 0.3182, 0.2362, 0.2727, 0.1575, 0.2273, 0.2362, 0.2727, 0.1575, 0.1818, 0.1575, 0.2273, 0.2362, 0.1364, 0.2362, 0.04545, 0.2362, 0.09091, 0.3149, 0.1364, 0.2362, 0.09091, 0.1575, 0.04545, 0.2362, 0.09091, 0.1575, 0.0, 0.1575, 0.04545, 0.2362, 0.8636, 0.2362, 0.7727, 0.2362, 0.8182, 0.3149, 0.8636, 0.2362, 0.8182, 0.1575, 0.7727, 0.2362, 0.8182, 0.1575, 0.7273, 0.1575, 0.7727, 0.2362, 0.6818, 0.2362, 0.5909, 0.2362, 0.6364, 0.3149, 0.6818, 0.2362, 0.6364, 0.1575, 0.5909, 0.2362, 0.6364, 0.1575, 0.5455, 0.1575, 0.5909, 0.2362, 0.5, 0.07873, 0.4545, 0.1575, 0.5455, 0.1575, 0.5, 0.07873, 0.4091, 0.07873, 0.4545, 0.1575, 0.4091, 0.07873, 0.3636, 0.1575, 0.4545, 0.1575, 0.3182, 0.07873, 0.2727, 0.1575, 0.3636, 0.1575, 0.3182, 0.07873, 0.2273, 0.07873, 0.2727, 0.1575, 0.2273, 0.07873, 0.1818, 0.1575, 0.2727, 0.1575, 0.1364, 0.07873, 0.09091, 0.1575, 0.1818, 0.1575, 0.1364, 0.07873, 0.04545, 0.07873, 0.09091, 0.1575, 0.04545, 0.07873, 0.0, 0.1575, 0.09091, 0.1575, 0.6364, 0.1575, 0.5909, 0.07873, 0.5455, 0.1575, 0.6364, 0.1575, 0.6818, 0.07873, 0.5909, 0.07873, 0.6818, 0.07873, 0.6364, 0.0, 0.5909, 0.07873, 0.8636, 0.07873, 0.8182, 0.1575, 0.9091, 0.1575, 0.8636, 0.07873, 0.7727, 0.07873, 0.8182, 0.1575, 0.7727, 0.07873, 0.7273, 0.1575, 0.8182, 0.1575, 0.375, 0.0, 0.625, 0.0, 0.625, 0.25, 0.375, 0.25, 0.375, 0.25, 0.625, 0.25, 0.625, 0.5, 0.375, 0.5, 0.375, 0.5, 0.625, 0.5, 0.625, 0.75, 0.375, 0.75, 0.375, 0.75, 0.625, 0.75, 0.625, 1.0, 0.375, 1.0, 0.125, 0.5, 0.375, 0.5, 0.375, 0.75, 0.125, 0.75, 0.625, 0.5, 0.875, 0.5, 0.875, 0.75, 0.625, 0.75, 0.625, 0.5, 0.875, 0.5, 0.875, 0.75, 0.625, 0.75, 0.125, 0.5, 0.375, 0.5, 0.375, 0.75, 0.125, 0.75, 0.375, 0.75, 0.625, 0.75, 0.625, 1.0, 0.375, 1.0, 0.375, 0.5, 0.625, 0.5, 0.625, 0.75, 0.375, 0.75, 0.375, 0.25, 0.625, 0.25, 0.625, 0.5, 0.375, 0.5, 0.375, 0.0, 0.625, 0.0, 0.625, 0.25, 0.375, 0.25, 0.7727, 0.07873, 0.7273, 0.1575, 0.8182, 0.1575, 0.8636, 0.07873, 0.7727, 0.07873, 0.8182, 0.1575, 0.8636, 0.07873, 0.8182, 0.1575, 0.9091, 0.1575, 0.6818, 0.07873, 0.6364, 0.0, 0.5909, 0.07873, 0.6364, 0.1575, 0.6818, 0.07873, 0.5909, 0.07873, 0.6364, 0.1575, 0.5909, 0.07873, 0.5455, 0.1575, 0.04545, 0.07873, 0.0, 0.1575, 0.09091, 0.1575, 0.1364, 0.07873, 0.04545, 0.07873, 0.09091, 0.1575, 0.1364, 0.07873, 0.09091, 0.1575, 0.1818, 0.1575, 0.2273, 0.07873, 0.1818, 0.1575, 0.2727, 0.1575, 0.3182, 0.07873, 0.2273, 0.07873, 0.2727, 0.1575, 0.3182, 0.07873, 0.2727, 0.1575, 0.3636, 0.1575, 0.4091, 0.07873, 0.3636, 0.1575, 0.4545, 0.1575, 0.5, 0.07873, 0.4091, 0.07873, 0.4545, 0.1575, 0.5, 0.07873, 0.4545, 0.1575, 0.5455, 0.1575, 0.6364, 0.1575, 0.5455, 0.1575, 0.5909, 0.2362, 0.6818, 0.2362, 0.6364, 0.1575, 0.5909, 0.2362, 0.6818, 0.2362, 0.5909, 0.2362, 0.6364, 0.3149, 0.8182, 0.1575, 0.7273, 0.1575, 0.7727, 0.2362, 0.8636, 0.2362, 0.8182, 0.1575, 0.7727, 0.2362, 0.8636, 0.2362, 0.7727, 0.2362, 0.8182, 0.3149, 0.09091, 0.1575, 0.0, 0.1575, 0.04545, 0.2362, 0.1364, 0.2362, 0.09091, 0.1575, 0.04545, 0.2362, 0.1364, 0.2362, 0.04545, 0.2362, 0.09091, 0.3149, 0.2727, 0.1575, 0.1818, 0.1575, 0.2273, 0.2362, 0.3182, 0.2362, 0.2727, 0.1575, 0.2273, 0.2362, 0.3182, 0.2362, 0.2273, 0.2362, 0.2727, 0.3149, 0.4545, 0.1575, 0.3636, 0.1575, 0.4091, 0.2362, 0.5, 0.2362, 0.4545, 0.1575, 0.4091, 0.2362, 0.5, 0.2362, 0.4091, 0.2362, 0.4545, 0.3149, 0.6818, 0.2362, 0.6364, 0.3149, 0.7273, 0.3149, 0.7727, 0.2362, 0.6818, 0.2362, 0.7273, 0.3149, 0.7727, 0.2362, 0.7273, 0.3149, 0.8182, 0.3149, 0.8636, 0.2362, 0.8182, 0.3149, 0.9091, 0.3149, 0.9545, 0.2362, 0.8636, 0.2362, 0.9091, 0.3149, 0.9545, 0.2362, 0.9091, 0.3149, 1.0, 0.3149, 0.1364, 0.2362, 0.09091, 0.3149, 0.1818, 0.3149, 0.2273, 0.2362, 0.1364, 0.2362, 0.1818, 0.3149, 0.2273, 0.2362, 0.1818, 0.3149, 0.2727, 0.3149, 0.3182, 0.2362, 0.2727, 0.3149, 0.3636, 0.3149, 0.4091, 0.2362, 0.3182, 0.2362, 0.3636, 0.3149, 0.4091, 0.2362, 0.3636, 0.3149, 0.4545, 0.3149, 0.5, 0.2362, 0.4545, 0.3149, 0.5455, 0.3149, 0.5909, 0.2362, 0.5, 0.2362, 0.5455, 0.3149, 0.5909, 0.2362, 0.5455, 0.3149, 0.6364, 0.3149, 0.7273, 0.3149, 0.6364, 0.3149, 0.6818, 0.3937, 0.7727, 0.3937, 0.7273, 0.3149, 0.6818, 0.3937, 0.7727, 0.3937, 0.6818, 0.3937, 0.7273, 0.4724, 0.9091, 0.3149, 0.8182, 0.3149, 0.8636, 0.3937, 0.9545, 0.3937, 0.9091, 0.3149, 0.8636, 0.3937, 0.9545, 0.3937, 0.8636, 0.3937, 0.9091, 0.4724, 0.1818, 0.3149, 0.09091, 0.3149, 0.1364, 0.3937, 0.2273, 0.3937, 0.1818, 0.3149, 0.1364, 0.3937, 0.2273, 0.3937, 0.1364, 0.3937, 0.1818, 0.4724, 0.3636, 0.3149, 0.2727, 0.3149, 0.3182, 0.3937, 0.4091, 0.3937, 0.3636, 0.3149, 0.3182, 0.3937, 0.4091, 0.3937, 0.3182, 0.3937, 0.3636, 0.4724, 0.5455, 0.3149, 0.4545, 0.3149, 0.5, 0.3937, 0.5909, 0.3937, 0.5455, 0.3149, 0.5, 0.3937, 0.5909, 0.3937, 0.5, 0.3937, 0.5455, 0.4724, 0.6364, 0.3149, 0.5455, 0.3149, 0.5909, 0.3937, 0.4545, 0.3149, 0.3636, 0.3149, 0.4091, 0.3937, 0.2727, 0.3149, 0.1818, 0.3149, 0.2273, 0.3937, 1.0, 0.3149, 0.9091, 0.3149, 0.9545, 0.3937, 0.8182, 0.3149, 0.7273, 0.3149, 0.7727, 0.3937, 0.5455, 0.1575, 0.5, 0.2362, 0.5909, 0.2362, 0.3636, 0.1575, 0.3182, 0.2362, 0.4091, 0.2362, 0.1818, 0.1575, 0.1364, 0.2362, 0.2273, 0.2362, 0.9091, 0.1575, 0.8636, 0.2362, 0.9545, 0.2362, 0.7273, 0.1575, 0.6818, 0.2362, 0.7727, 0.2362, 0.5455, 0.1575, 0.4545, 0.1575, 0.5, 0.2362, 0.3636, 0.1575, 0.2727, 0.1575, 0.3182, 0.2362, 0.1818, 0.1575, 0.09091, 0.1575, 0.1364, 0.2362, 0.9091, 0.1575, 0.8182, 0.1575, 0.8636, 0.2362, 0.7273, 0.1575, 0.6364, 0.1575, 0.6818, 0.2362, 0.4545, 0.0, 0.4091, 0.07873, 0.5, 0.07873, 0.2727, 0.0, 0.2273, 0.07873, 0.3182, 0.07873, 0.09091, 0.0, 0.04545, 0.07873, 0.1364, 0.07873, 0.7273, 0.1575, 0.6818, 0.07873, 0.6364, 0.1575, 0.8182, 0.0, 0.7727, 0.07873, 0.8636, 0.07873, 0.8182, 0.0, 0.7727, 0.07873, 0.8636, 0.07873, 0.7273, 0.1575, 0.6818, 0.07873, 0.6364, 0.1575, 0.09091, 0.0, 0.04545, 0.07873, 0.1364, 0.07873, 0.2727, 0.0, 0.2273, 0.07873, 0.3182, 0.07873, 0.4545, 0.0, 0.4091, 0.07873, 0.5, 0.07873, 0.7273, 0.1575, 0.6364, 0.1575, 0.6818, 0.2362, 0.9091, 0.1575, 0.8182, 0.1575, 0.8636, 0.2362, 0.1818, 0.1575, 0.09091, 0.1575, 0.1364, 0.2362, 0.3636, 0.1575, 0.2727, 0.1575, 0.3182, 0.2362, 0.5455, 0.1575, 0.4545, 0.1575, 0.5, 0.2362, 0.7273, 0.1575, 0.6818, 0.2362, 0.7727, 0.2362, 0.9091, 0.1575, 0.8636, 0.2362, 0.9545, 0.2362, 0.1818, 0.1575, 0.1364, 0.2362, 0.2273, 0.2362, 0.3636, 0.1575, 0.3182, 0.2362, 0.4091, 0.2362, 0.5455, 0.1575, 0.5, 0.2362, 0.5909, 0.2362, 0.8182, 0.3149, 0.7273, 0.3149, 0.7727, 0.3937, 1.0, 0.3149, 0.9091, 0.3149, 0.9545, 0.3937, 0.2727, 0.3149, 0.1818, 0.3149, 0.2273, 0.3937, 0.4545, 0.3149, 0.3636, 0.3149, 0.4091, 0.3937, 0.6364, 0.3149, 0.5455, 0.3149, 0.5909, 0.3937, 0.5909, 0.3937, 0.5, 0.3937, 0.5455, 0.4724, 0.5909, 0.3937, 0.5455, 0.3149, 0.5, 0.3937, 0.5455, 0.3149, 0.4545, 0.3149, 0.5, 0.3937, 0.4091, 0.3937, 0.3182, 0.3937, 0.3636, 0.4724, 0.4091, 0.3937, 0.3636, 0.3149, 0.3182, 0.3937, 0.3636, 0.3149, 0.2727, 0.3149, 0.3182, 0.3937, 0.2273, 0.3937, 0.1364, 0.3937, 0.1818, 0.4724, 0.2273, 0.3937, 0.1818, 0.3149, 0.1364, 0.3937, 0.1818, 0.3149, 0.09091, 0.3149, 0.1364, 0.3937, 0.9545, 0.3937, 0.8636, 0.3937, 0.9091, 0.4724, 0.9545, 0.3937, 0.9091, 0.3149, 0.8636, 0.3937, 0.9091, 0.3149, 0.8182, 0.3149, 0.8636, 0.3937, 0.7727, 0.3937, 0.6818, 0.3937, 0.7273, 0.4724, 0.7727, 0.3937, 0.7273, 0.3149, 0.6818, 0.3937, 0.7273, 0.3149, 0.6364, 0.3149, 0.6818, 0.3937, 0.5909, 0.2362, 0.5455, 0.3149, 0.6364, 0.3149, 0.5909, 0.2362, 0.5, 0.2362, 0.5455, 0.3149, 0.5, 0.2362, 0.4545, 0.3149, 0.5455, 0.3149, 0.4091, 0.2362, 0.3636, 0.3149, 0.4545, 0.3149, 0.4091, 0.2362, 0.3182, 0.2362, 0.3636, 0.3149, 0.3182, 0.2362, 0.2727, 0.3149, 0.3636, 0.3149, 0.2273, 0.2362, 0.1818, 0.3149, 0.2727, 0.3149, 0.2273, 0.2362, 0.1364, 0.2362, 0.1818, 0.3149, 0.1364, 0.2362, 0.09091, 0.3149, 0.1818, 0.3149, 0.9545, 0.2362, 0.9091, 0.3149, 1.0, 0.3149, 0.9545, 0.2362, 0.8636, 0.2362, 0.9091, 0.3149, 0.8636, 0.2362, 0.8182, 0.3149, 0.9091, 0.3149, 0.7727, 0.2362, 0.7273, 0.3149, 0.8182, 0.3149, 0.7727, 0.2362, 0.6818, 0.2362, 0.7273, 0.3149, 0.6818, 0.2362, 0.6364, 0.3149, 0.7273, 0.3149, 0.5, 0.2362, 0.4091, 0.2362, 0.4545, 0.3149, 0.5, 0.2362, 0.4545, 0.1575, 0.4091, 0.2362, 0.4545, 0.1575, 0.3636, 0.1575, 0.4091, 0.2362, 0.3182, 0.2362, 0.2273, 0.2362, 0.2727, 0.3149, 0.3182, 0.2362, 0.2727, 0.1575, 0.2273, 0.2362, 0.2727, 0.1575, 0.1818, 0.1575, 0.2273, 0.2362, 0.1364, 0.2362, 0.04545, 0.2362, 0.09091, 0.3149, 0.1364, 0.2362, 0.09091, 0.1575, 0.04545, 0.2362, 0.09091, 0.1575, 0.0, 0.1575, 0.04545, 0.2362, 0.8636, 0.2362, 0.7727, 0.2362, 0.8182, 0.3149, 0.8636, 0.2362, 0.8182, 0.1575, 0.7727, 0.2362, 0.8182, 0.1575, 0.7273, 0.1575, 0.7727, 0.2362, 0.6818, 0.2362, 0.5909, 0.2362, 0.6364, 0.3149, 0.6818, 0.2362, 0.6364, 0.1575, 0.5909, 0.2362, 0.6364, 0.1575, 0.5455, 0.1575, 0.5909, 0.2362, 0.5, 0.07873, 0.4545, 0.1575, 0.5455, 0.1575, 0.5, 0.07873, 0.4091, 0.07873, 0.4545, 0.1575, 0.4091, 0.07873, 0.3636, 0.1575, 0.4545, 0.1575, 0.3182, 0.07873, 0.2727, 0.1575, 0.3636, 0.1575, 0.3182, 0.07873, 0.2273, 0.07873, 0.2727, 0.1575, 0.2273, 0.07873, 0.1818, 0.1575, 0.2727, 0.1575, 0.1364, 0.07873, 0.09091, 0.1575, 0.1818, 0.1575, 0.1364, 0.07873, 0.04545, 0.07873, 0.09091, 0.1575, 0.04545, 0.07873, 0.0, 0.1575, 0.09091, 0.1575, 0.6364, 0.1575, 0.5909, 0.07873, 0.5455, 0.1575, 0.6364, 0.1575, 0.6818, 0.07873, 0.5909, 0.07873, 0.6818, 0.07873, 0.6364, 0.0, 0.5909, 0.07873, 0.8636, 0.07873, 0.8182, 0.1575, 0.9091, 0.1575, 0.8636, 0.07873, 0.7727, 0.07873, 0.8182, 0.1575, 0.7727, 0.07873, 0.7273, 0.1575, 0.8182, 0.1575, 0.375, 0.0, 0.625, 0.0, 0.625, 0.25, 0.375, 0.25, 0.375, 0.25, 0.625, 0.25, 0.625, 0.5, 0.375, 0.5, 0.375, 0.5, 0.625, 0.5, 0.625, 0.75, 0.375, 0.75, 0.375, 0.75, 0.625, 0.75, 0.625, 1.0, 0.375, 1.0, 0.125, 0.5, 0.375, 0.5, 0.375, 0.75, 0.125, 0.75, 0.625, 0.5, 0.875, 0.5, 0.875, 0.75, 0.625, 0.75, 0.625, 0.5, 0.875, 0.5, 0.875, 0.75, 0.625, 0.75, 0.125, 0.5, 0.375, 0.5, 0.375, 0.75, 0.125, 0.75, 0.375, 0.75, 0.625, 0.75, 0.625, 1.0, 0.375, 1.0, 0.375, 0.5, 0.625, 0.5, 0.625, 0.75, 0.375, 0.75, 0.375, 0.25, 0.625, 0.25, 0.625, 0.5, 0.375, 0.5, 0.375, 0.0, 0.625, 0.0, 0.625, 0.25, 0.375, 0.25, 0.7727, 0.07873, 0.7273, 0.1575, 0.8182, 0.1575, 0.8636, 0.07873, 0.7727, 0.07873, 0.8182, 0.1575, 0.8636, 0.07873, 0.8182, 0.1575, 0.9091, 0.1575, 0.6818, 0.07873, 0.6364, 0.0, 0.5909, 0.07873, 0.6364, 0.1575, 0.6818, 0.07873, 0.5909, 0.07873, 0.6364, 0.1575, 0.5909, 0.07873, 0.5455, 0.1575, 0.04545, 0.07873, 0.0, 0.1575, 0.09091, 0.1575, 0.1364, 0.07873, 0.04545, 0.07873, 0.09091, 0.1575, 0.1364, 0.07873, 0.09091, 0.1575, 0.1818, 0.1575, 0.2273, 0.07873, 0.1818, 0.1575, 0.2727, 0.1575, 0.3182, 0.07873, 0.2273, 0.07873, 0.2727, 0.1575, 0.3182, 0.07873, 0.2727, 0.1575, 0.3636, 0.1575, 0.4091, 0.07873, 0.3636, 0.1575, 0.4545, 0.1575, 0.5, 0.07873, 0.4091, 0.07873, 0.4545, 0.1575, 0.5, 0.07873, 0.4545, 0.1575, 0.5455, 0.1575, 0.6364, 0.1575, 0.5455, 0.1575, 0.5909, 0.2362, 0.6818, 0.2362, 0.6364, 0.1575, 0.5909, 0.2362, 0.6818, 0.2362, 0.5909, 0.2362, 0.6364, 0.3149, 0.8182, 0.1575, 0.7273, 0.1575, 0.7727, 0.2362, 0.8636, 0.2362, 0.8182, 0.1575, 0.7727, 0.2362, 0.8636, 0.2362, 0.7727, 0.2362, 0.8182, 0.3149, 0.09091, 0.1575, 0.0, 0.1575, 0.04545, 0.2362, 0.1364, 0.2362, 0.09091, 0.1575, 0.04545, 0.2362, 0.1364, 0.2362, 0.04545, 0.2362, 0.09091, 0.3149, 0.2727, 0.1575, 0.1818, 0.1575, 0.2273, 0.2362, 0.3182, 0.2362, 0.2727, 0.1575, 0.2273, 0.2362, 0.3182, 0.2362, 0.2273, 0.2362, 0.2727, 0.3149, 0.4545, 0.1575, 0.3636, 0.1575, 0.4091, 0.2362, 0.5, 0.2362, 0.4545, 0.1575, 0.4091, 0.2362, 0.5, 0.2362, 0.4091, 0.2362, 0.4545, 0.3149, 0.6818, 0.2362, 0.6364, 0.3149, 0.7273, 0.3149, 0.7727, 0.2362, 0.6818, 0.2362, 0.7273, 0.3149, 0.7727, 0.2362, 0.7273, 0.3149, 0.8182, 0.3149, 0.8636, 0.2362, 0.8182, 0.3149, 0.9091, 0.3149, 0.9545, 0.2362, 0.8636, 0.2362, 0.9091, 0.3149, 0.9545, 0.2362, 0.9091, 0.3149, 1.0, 0.3149, 0.1364, 0.2362, 0.09091, 0.3149, 0.1818, 0.3149, 0.2273, 0.2362, 0.1364, 0.2362, 0.1818, 0.3149, 0.2273, 0.2362, 0.1818, 0.3149, 0.2727, 0.3149, 0.3182, 0.2362, 0.2727, 0.3149, 0.3636, 0.3149, 0.4091, 0.2362, 0.3182, 0.2362, 0.3636, 0.3149, 0.4091, 0.2362, 0.3636, 0.3149, 0.4545, 0.3149, 0.5, 0.2362, 0.4545, 0.3149, 0.5455, 0.3149, 0.5909, 0.2362, 0.5, 0.2362, 0.5455, 0.3149, 0.5909, 0.2362, 0.5455, 0.3149, 0.6364, 0.3149, 0.7273, 0.3149, 0.6364, 0.3149, 0.6818, 0.3937, 0.7727, 0.3937, 0.7273, 0.3149, 0.6818, 0.3937, 0.7727, 0.3937, 0.6818, 0.3937, 0.7273, 0.4724, 0.9091, 0.3149, 0.8182, 0.3149, 0.8636, 0.3937, 0.9545, 0.3937, 0.9091, 0.3149, 0.8636, 0.3937, 0.9545, 0.3937, 0.8636, 0.3937, 0.9091, 0.4724, 0.1818, 0.3149, 0.09091, 0.3149, 0.1364, 0.3937, 0.2273, 0.3937, 0.1818, 0.3149, 0.1364, 0.3937, 0.2273, 0.3937, 0.1364, 0.3937, 0.1818, 0.4724, 0.3636, 0.3149, 0.2727, 0.3149, 0.3182, 0.3937, 0.4091, 0.3937, 0.3636, 0.3149, 0.3182, 0.3937, 0.4091, 0.3937, 0.3182, 0.3937, 0.3636, 0.4724, 0.5455, 0.3149, 0.4545, 0.3149, 0.5, 0.3937, 0.5909, 0.3937, 0.5455, 0.3149, 0.5, 0.3937, 0.5909, 0.3937, 0.5, 0.3937, 0.5455, 0.4724, 0.6364, 0.3149, 0.5455, 0.3149, 0.5909, 0.3937, 0.4545, 0.3149, 0.3636, 0.3149, 0.4091, 0.3937, 0.2727, 0.3149, 0.1818, 0.3149, 0.2273, 0.3937, 1.0, 0.3149, 0.9091, 0.3149, 0.9545, 0.3937, 0.8182, 0.3149, 0.7273, 0.3149, 0.7727, 0.3937, 0.5455, 0.1575, 0.5, 0.2362, 0.5909, 0.2362, 0.3636, 0.1575, 0.3182, 0.2362, 0.4091, 0.2362, 0.1818, 0.1575, 0.1364, 0.2362, 0.2273, 0.2362, 0.9091, 0.1575, 0.8636, 0.2362, 0.9545, 0.2362, 0.7273, 0.1575, 0.6818, 0.2362, 0.7727, 0.2362, 0.5455, 0.1575, 0.4545, 0.1575, 0.5, 0.2362, 0.3636, 0.1575, 0.2727, 0.1575, 0.3182, 0.2362, 0.1818, 0.1575, 0.09091, 0.1575, 0.1364, 0.2362, 0.9091, 0.1575, 0.8182, 0.1575, 0.8636, 0.2362, 0.7273, 0.1575, 0.6364, 0.1575, 0.6818, 0.2362, 0.4545, 0.0, 0.4091, 0.07873, 0.5, 0.07873, 0.2727, 0.0, 0.2273, 0.07873, 0.3182, 0.07873, 0.09091, 0.0, 0.04545, 0.07873, 0.1364, 0.07873, 0.7273, 0.1575, 0.6818, 0.07873, 0.6364, 0.1575, 0.8182, 0.0, 0.7727, 0.07873, 0.8636, 0.07873, 0.8182, 0.0, 0.7727, 0.07873, 0.8636, 0.07873, 0.7273, 0.1575, 0.6818, 0.07873, 0.6364, 0.1575, 0.09091, 0.0, 0.04545, 0.07873, 0.1364, 0.07873, 0.2727, 0.0, 0.2273, 0.07873, 0.3182, 0.07873, 0.4545, 0.0, 0.4091, 0.07873, 0.5, 0.07873, 0.7273, 0.1575, 0.6364, 0.1575, 0.6818, 0.2362, 0.9091, 0.1575, 0.8182, 0.1575, 0.8636, 0.2362, 0.1818, 0.1575, 0.09091, 0.1575, 0.1364, 0.2362, 0.3636, 0.1575, 0.2727, 0.1575, 0.3182, 0.2362, 0.5455, 0.1575, 0.4545, 0.1575, 0.5, 0.2362, 0.7273, 0.1575, 0.6818, 0.2362, 0.7727, 0.2362, 0.9091, 0.1575, 0.8636, 0.2362, 0.9545, 0.2362, 0.1818, 0.1575, 0.1364, 0.2362, 0.2273, 0.2362, 0.3636, 0.1575, 0.3182, 0.2362, 0.4091, 0.2362, 0.5455, 0.1575, 0.5, 0.2362, 0.5909, 0.2362, 0.8182, 0.3149, 0.7273, 0.3149, 0.7727, 0.3937, 1.0, 0.3149, 0.9091, 0.3149, 0.9545, 0.3937, 0.2727, 0.3149, 0.1818, 0.3149, 0.2273, 0.3937, 0.4545, 0.3149, 0.3636, 0.3149, 0.4091, 0.3937, 0.6364, 0.3149, 0.5455, 0.3149, 0.5909, 0.3937, 0.5909, 0.3937, 0.5, 0.3937, 0.5455, 0.4724, 0.5909, 0.3937, 0.5455, 0.3149, 0.5, 0.3937, 0.5455, 0.3149, 0.4545, 0.3149, 0.5, 0.3937, 0.4091, 0.3937, 0.3182, 0.3937, 0.3636, 0.4724, 0.4091, 0.3937, 0.3636, 0.3149, 0.3182, 0.3937, 0.3636, 0.3149, 0.2727, 0.3149, 0.3182, 0.3937, 0.2273, 0.3937, 0.1364, 0.3937, 0.1818, 0.4724, 0.2273, 0.3937, 0.1818, 0.3149, 0.1364, 0.3937, 0.1818, 0.3149, 0.09091, 0.3149, 0.1364, 0.3937, 0.9545, 0.3937, 0.8636, 0.3937, 0.9091, 0.4724, 0.9545, 0.3937, 0.9091, 0.3149, 0.8636, 0.3937, 0.9091, 0.3149, 0.8182, 0.3149, 0.8636, 0.3937, 0.7727, 0.3937, 0.6818, 0.3937, 0.7273, 0.4724, 0.7727, 0.3937, 0.7273, 0.3149, 0.6818, 0.3937, 0.7273, 0.3149, 0.6364, 0.3149, 0.6818, 0.3937, 0.5909, 0.2362, 0.5455, 0.3149, 0.6364, 0.3149, 0.5909, 0.2362, 0.5, 0.2362, 0.5455, 0.3149, 0.5, 0.2362, 0.4545, 0.3149, 0.5455, 0.3149, 0.4091, 0.2362, 0.3636, 0.3149, 0.4545, 0.3149, 0.4091, 0.2362, 0.3182, 0.2362, 0.3636, 0.3149, 0.3182, 0.2362, 0.2727, 0.3149, 0.3636, 0.3149, 0.2273, 0.2362, 0.1818, 0.3149, 0.2727, 0.3149, 0.2273, 0.2362, 0.1364, 0.2362, 0.1818, 0.3149, 0.1364, 0.2362, 0.09091, 0.3149, 0.1818, 0.3149, 0.9545, 0.2362, 0.9091, 0.3149, 1.0, 0.3149, 0.9545, 0.2362, 0.8636, 0.2362, 0.9091, 0.3149, 0.8636, 0.2362, 0.8182, 0.3149, 0.9091, 0.3149, 0.7727, 0.2362, 0.7273, 0.3149, 0.8182, 0.3149, 0.7727, 0.2362, 0.6818, 0.2362, 0.7273, 0.3149, 0.6818, 0.2362, 0.6364, 0.3149, 0.7273, 0.3149, 0.5, 0.2362, 0.4091, 0.2362, 0.4545, 0.3149, 0.5, 0.2362, 0.4545, 0.1575, 0.4091, 0.2362, 0.4545, 0.1575, 0.3636, 0.1575, 0.4091, 0.2362, 0.3182, 0.2362, 0.2273, 0.2362, 0.2727, 0.3149, 0.3182, 0.2362, 0.2727, 0.1575, 0.2273, 0.2362, 0.2727, 0.1575, 0.1818, 0.1575, 0.2273, 0.2362, 0.1364, 0.2362, 0.04545, 0.2362, 0.09091, 0.3149, 0.1364, 0.2362, 0.09091, 0.1575, 0.04545, 0.2362, 0.09091, 0.1575, 0.0, 0.1575, 0.04545, 0.2362, 0.8636, 0.2362, 0.7727, 0.2362, 0.8182, 0.3149, 0.8636, 0.2362, 0.8182, 0.1575, 0.7727, 0.2362, 0.8182, 0.1575, 0.7273, 0.1575, 0.7727, 0.2362, 0.6818, 0.2362, 0.5909, 0.2362, 0.6364, 0.3149, 0.6818, 0.2362, 0.6364, 0.1575, 0.5909, 0.2362, 0.6364, 0.1575, 0.5455, 0.1575, 0.5909, 0.2362, 0.5, 0.07873, 0.4545, 0.1575, 0.5455, 0.1575, 0.5, 0.07873, 0.4091, 0.07873, 0.4545, 0.1575, 0.4091, 0.07873, 0.3636, 0.1575, 0.4545, 0.1575, 0.3182, 0.07873, 0.2727, 0.1575, 0.3636, 0.1575, 0.3182, 0.07873, 0.2273, 0.07873, 0.2727, 0.1575, 0.2273, 0.07873, 0.1818, 0.1575, 0.2727, 0.1575, 0.1364, 0.07873, 0.09091, 0.1575, 0.1818, 0.1575, 0.1364, 0.07873, 0.04545, 0.07873, 0.09091, 0.1575, 0.04545, 0.07873, 0.0, 0.1575, 0.09091, 0.1575, 0.6364, 0.1575, 0.5909, 0.07873, 0.5455, 0.1575, 0.6364, 0.1575, 0.6818, 0.07873, 0.5909, 0.07873, 0.6818, 0.07873, 0.6364, 0.0, 0.5909, 0.07873, 0.8636, 0.07873, 0.8182, 0.1575, 0.9091, 0.1575, 0.8636, 0.07873, 0.7727, 0.07873, 0.8182, 0.1575, 0.7727, 0.07873, 0.7273, 0.1575, 0.8182, 0.1575, 0.375, 0.0, 0.625, 0.0, 0.625, 0.25, 0.375, 0.25, 0.375, 0.25, 0.625, 0.25, 0.625, 0.5, 0.375, 0.5, 0.375, 0.5, 0.625, 0.5, 0.625, 0.75, 0.375, 0.75, 0.375, 0.75, 0.625, 0.75, 0.625, 1.0, 0.375, 1.0, 0.125, 0.5, 0.375, 0.5, 0.375, 0.75, 0.125, 0.75, 0.625, 0.5, 0.875, 0.5, 0.875, 0.75, 0.625, 0.75, 0.625, 0.5, 0.875, 0.5, 0.875, 0.75, 0.625, 0.75, 0.125, 0.5, 0.375, 0.5, 0.375, 0.75, 0.125, 0.75, 0.375, 0.75, 0.625, 0.75, 0.625, 1.0, 0.375, 1.0, 0.375, 0.5, 0.625, 0.5, 0.625, 0.75, 0.375, 0.75, 0.375, 0.25, 0.625, 0.25, 0.625, 0.5, 0.375, 0.5, 0.375, 0.0, 0.625, 0.0, 0.625, 0.25, 0.375, 0.25, 0.7727, 0.07873, 0.7273, 0.1575, 0.8182, 0.1575, 0.8636, 0.07873, 0.7727, 0.07873, 0.8182, 0.1575, 0.8636, 0.07873, 0.8182, 0.1575, 0.9091, 0.1575, 0.6818, 0.07873, 0.6364, 0.0, 0.5909, 0.07873, 0.6364, 0.1575, 0.6818, 0.07873, 0.5909, 0.07873, 0.6364, 0.1575, 0.5909, 0.07873, 0.5455, 0.1575, 0.04545, 0.07873, 0.0, 0.1575, 0.09091, 0.1575, 0.1364, 0.07873, 0.04545, 0.07873, 0.09091, 0.1575, 0.1364, 0.07873, 0.09091, 0.1575, 0.1818, 0.1575, 0.2273, 0.07873, 0.1818, 0.1575, 0.2727, 0.1575, 0.3182, 0.07873, 0.2273, 0.07873, 0.2727, 0.1575, 0.3182, 0.07873, 0.2727, 0.1575, 0.3636, 0.1575, 0.4091, 0.07873, 0.3636, 0.1575, 0.4545, 0.1575, 0.5, 0.07873, 0.4091, 0.07873, 0.4545, 0.1575, 0.5, 0.07873, 0.4545, 0.1575, 0.5455, 0.1575, 0.6364, 0.1575, 0.5455, 0.1575, 0.5909, 0.2362, 0.6818, 0.2362, 0.6364, 0.1575, 0.5909, 0.2362, 0.6818, 0.2362, 0.5909, 0.2362, 0.6364, 0.3149, 0.8182, 0.1575, 0.7273, 0.1575, 0.7727, 0.2362, 0.8636, 0.2362, 0.8182, 0.1575, 0.7727, 0.2362, 0.8636, 0.2362, 0.7727, 0.2362, 0.8182, 0.3149, 0.09091, 0.1575, 0.0, 0.1575, 0.04545, 0.2362, 0.1364, 0.2362, 0.09091, 0.1575, 0.04545, 0.2362, 0.1364, 0.2362, 0.04545, 0.2362, 0.09091, 0.3149, 0.2727, 0.1575, 0.1818, 0.1575, 0.2273, 0.2362, 0.3182, 0.2362, 0.2727, 0.1575, 0.2273, 0.2362, 0.3182, 0.2362, 0.2273, 0.2362, 0.2727, 0.3149, 0.4545, 0.1575, 0.3636, 0.1575, 0.4091, 0.2362, 0.5, 0.2362, 0.4545, 0.1575, 0.4091, 0.2362, 0.5, 0.2362, 0.4091, 0.2362, 0.4545, 0.3149, 0.6818, 0.2362, 0.6364, 0.3149, 0.7273, 0.3149, 0.7727, 0.2362, 0.6818, 0.2362, 0.7273, 0.3149, 0.7727, 0.2362, 0.7273, 0.3149, 0.8182, 0.3149, 0.8636, 0.2362, 0.8182, 0.3149, 0.9091, 0.3149, 0.9545, 0.2362, 0.8636, 0.2362, 0.9091, 0.3149, 0.9545, 0.2362, 0.9091, 0.3149, 1.0, 0.3149, 0.1364, 0.2362, 0.09091, 0.3149, 0.1818, 0.3149, 0.2273, 0.2362, 0.1364, 0.2362, 0.1818, 0.3149, 0.2273, 0.2362, 0.1818, 0.3149, 0.2727, 0.3149, 0.3182, 0.2362, 0.2727, 0.3149, 0.3636, 0.3149, 0.4091, 0.2362, 0.3182, 0.2362, 0.3636, 0.3149, 0.4091, 0.2362, 0.3636, 0.3149, 0.4545, 0.3149, 0.5, 0.2362, 0.4545, 0.3149, 0.5455, 0.3149, 0.5909, 0.2362, 0.5, 0.2362, 0.5455, 0.3149, 0.5909, 0.2362, 0.5455, 0.3149, 0.6364, 0.3149, 0.7273, 0.3149, 0.6364, 0.3149, 0.6818, 0.3937, 0.7727, 0.3937, 0.7273, 0.3149, 0.6818, 0.3937, 0.7727, 0.3937, 0.6818, 0.3937, 0.7273, 0.4724, 0.9091, 0.3149, 0.8182, 0.3149, 0.8636, 0.3937, 0.9545, 0.3937, 0.9091, 0.3149, 0.8636, 0.3937, 0.9545, 0.3937, 0.8636, 0.3937, 0.9091, 0.4724, 0.1818, 0.3149, 0.09091, 0.3149, 0.1364, 0.3937, 0.2273, 0.3937, 0.1818, 0.3149, 0.1364, 0.3937, 0.2273, 0.3937, 0.1364, 0.3937, 0.1818, 0.4724, 0.3636, 0.3149, 0.2727, 0.3149, 0.3182, 0.3937, 0.4091, 0.3937, 0.3636, 0.3149, 0.3182, 0.3937, 0.4091, 0.3937, 0.3182, 0.3937, 0.3636, 0.4724, 0.5455, 0.3149, 0.4545, 0.3149, 0.5, 0.3937, 0.5909, 0.3937, 0.5455, 0.3149, 0.5, 0.3937, 0.5909, 0.3937, 0.5, 0.3937, 0.5455, 0.4724, 0.6364, 0.3149, 0.5455, 0.3149, 0.5909, 0.3937, 0.4545, 0.3149, 0.3636, 0.3149, 0.4091, 0.3937, 0.2727, 0.3149, 0.1818, 0.3149, 0.2273, 0.3937, 1.0, 0.3149, 0.9091, 0.3149, 0.9545, 0.3937, 0.8182, 0.3149, 0.7273, 0.3149, 0.7727, 0.3937, 0.5455, 0.1575, 0.5, 0.2362, 0.5909, 0.2362, 0.3636, 0.1575, 0.3182, 0.2362, 0.4091, 0.2362, 0.1818, 0.1575, 0.1364, 0.2362, 0.2273, 0.2362, 0.9091, 0.1575, 0.8636, 0.2362, 0.9545, 0.2362, 0.7273, 0.1575, 0.6818, 0.2362, 0.7727, 0.2362, 0.5455, 0.1575, 0.4545, 0.1575, 0.5, 0.2362, 0.3636, 0.1575, 0.2727, 0.1575, 0.3182, 0.2362, 0.1818, 0.1575, 0.09091, 0.1575, 0.1364, 0.2362, 0.9091, 0.1575, 0.8182, 0.1575, 0.8636, 0.2362, 0.7273, 0.1575, 0.6364, 0.1575, 0.6818, 0.2362, 0.4545, 0.0, 0.4091, 0.07873, 0.5, 0.07873, 0.2727, 0.0, 0.2273, 0.07873, 0.3182, 0.07873, 0.09091, 0.0, 0.04545, 0.07873, 0.1364, 0.07873, 0.7273, 0.1575, 0.6818, 0.07873, 0.6364, 0.1575, 0.8182, 0.0, 0.7727, 0.07873, 0.8636, 0.07873, 0.8182, 0.0, 0.7727, 0.07873, 0.8636, 0.07873, 0.7273, 0.1575, 0.6818, 0.07873, 0.6364, 0.1575, 0.09091, 0.0, 0.04545, 0.07873, 0.1364, 0.07873, 0.2727, 0.0, 0.2273, 0.07873, 0.3182, 0.07873, 0.4545, 0.0, 0.4091, 0.07873, 0.5, 0.07873, 0.7273, 0.1575, 0.6364, 0.1575, 0.6818, 0.2362, 0.9091, 0.1575, 0.8182, 0.1575, 0.8636, 0.2362, 0.1818, 0.1575, 0.09091, 0.1575, 0.1364, 0.2362, 0.3636, 0.1575, 0.2727, 0.1575, 0.3182, 0.2362, 0.5455, 0.1575, 0.4545, 0.1575, 0.5, 0.2362, 0.7273, 0.1575, 0.6818, 0.2362, 0.7727, 0.2362, 0.9091, 0.1575, 0.8636, 0.2362, 0.9545, 0.2362, 0.1818, 0.1575, 0.1364, 0.2362, 0.2273, 0.2362, 0.3636, 0.1575, 0.3182, 0.2362, 0.4091, 0.2362, 0.5455, 0.1575, 0.5, 0.2362, 0.5909, 0.2362, 0.8182, 0.3149, 0.7273, 0.3149, 0.7727, 0.3937, 1.0, 0.3149, 0.9091, 0.3149, 0.9545, 0.3937, 0.2727, 0.3149, 0.1818, 0.3149, 0.2273, 0.3937, 0.4545, 0.3149, 0.3636, 0.3149, 0.4091, 0.3937, 0.6364, 0.3149, 0.5455, 0.3149, 0.5909, 0.3937, 0.5909, 0.3937, 0.5, 0.3937, 0.5455, 0.4724, 0.5909, 0.3937, 0.5455, 0.3149, 0.5, 0.3937, 0.5455, 0.3149, 0.4545, 0.3149, 0.5, 0.3937, 0.4091, 0.3937, 0.3182, 0.3937, 0.3636, 0.4724, 0.4091, 0.3937, 0.3636, 0.3149, 0.3182, 0.3937, 0.3636, 0.3149, 0.2727, 0.3149, 0.3182, 0.3937, 0.2273, 0.3937, 0.1364, 0.3937, 0.1818, 0.4724, 0.2273, 0.3937, 0.1818, 0.3149, 0.1364, 0.3937, 0.1818, 0.3149, 0.09091, 0.3149, 0.1364, 0.3937, 0.9545, 0.3937, 0.8636, 0.3937, 0.9091, 0.4724, 0.9545, 0.3937, 0.9091, 0.3149, 0.8636, 0.3937, 0.9091, 0.3149, 0.8182, 0.3149, 0.8636, 0.3937, 0.7727, 0.3937, 0.6818, 0.3937, 0.7273, 0.4724, 0.7727, 0.3937, 0.7273, 0.3149, 0.6818, 0.3937, 0.7273, 0.3149, 0.6364, 0.3149, 0.6818, 0.3937, 0.5909, 0.2362, 0.5455, 0.3149, 0.6364, 0.3149, 0.5909, 0.2362, 0.5, 0.2362, 0.5455, 0.3149, 0.5, 0.2362, 0.4545, 0.3149, 0.5455, 0.3149, 0.4091, 0.2362, 0.3636, 0.3149, 0.4545, 0.3149, 0.4091, 0.2362, 0.3182, 0.2362, 0.3636, 0.3149, 0.3182, 0.2362, 0.2727, 0.3149, 0.3636, 0.3149, 0.2273, 0.2362, 0.1818, 0.3149, 0.2727, 0.3149, 0.2273, 0.2362, 0.1364, 0.2362, 0.1818, 0.3149, 0.1364, 0.2362, 0.09091, 0.3149, 0.1818, 0.3149, 0.9545, 0.2362, 0.9091, 0.3149, 1.0, 0.3149, 0.9545, 0.2362, 0.8636, 0.2362, 0.9091, 0.3149, 0.8636, 0.2362, 0.8182, 0.3149, 0.9091, 0.3149, 0.7727, 0.2362, 0.7273, 0.3149, 0.8182, 0.3149, 0.7727, 0.2362, 0.6818, 0.2362, 0.7273, 0.3149, 0.6818, 0.2362, 0.6364, 0.3149, 0.7273, 0.3149, 0.5, 0.2362, 0.4091, 0.2362, 0.4545, 0.3149, 0.5, 0.2362, 0.4545, 0.1575, 0.4091, 0.2362, 0.4545, 0.1575, 0.3636, 0.1575, 0.4091, 0.2362, 0.3182, 0.2362, 0.2273, 0.2362, 0.2727, 0.3149, 0.3182, 0.2362, 0.2727, 0.1575, 0.2273, 0.2362, 0.2727, 0.1575, 0.1818, 0.1575, 0.2273, 0.2362, 0.1364, 0.2362, 0.04545, 0.2362, 0.09091, 0.3149, 0.1364, 0.2362, 0.09091, 0.1575, 0.04545, 0.2362, 0.09091, 0.1575, 0.0, 0.1575, 0.04545, 0.2362, 0.8636, 0.2362, 0.7727, 0.2362, 0.8182, 0.3149, 0.8636, 0.2362, 0.8182, 0.1575, 0.7727, 0.2362, 0.8182, 0.1575, 0.7273, 0.1575, 0.7727, 0.2362, 0.6818, 0.2362, 0.5909, 0.2362, 0.6364, 0.3149, 0.6818, 0.2362, 0.6364, 0.1575, 0.5909, 0.2362, 0.6364, 0.1575, 0.5455, 0.1575, 0.5909, 0.2362, 0.5, 0.07873, 0.4545, 0.1575, 0.5455, 0.1575, 0.5, 0.07873, 0.4091, 0.07873, 0.4545, 0.1575, 0.4091, 0.07873, 0.3636, 0.1575, 0.4545, 0.1575, 0.3182, 0.07873, 0.2727, 0.1575, 0.3636, 0.1575, 0.3182, 0.07873, 0.2273, 0.07873, 0.2727, 0.1575, 0.2273, 0.07873, 0.1818, 0.1575, 0.2727, 0.1575, 0.1364, 0.07873, 0.09091, 0.1575, 0.1818, 0.1575, 0.1364, 0.07873, 0.04545, 0.07873, 0.09091, 0.1575, 0.04545, 0.07873, 0.0, 0.1575, 0.09091, 0.1575, 0.6364, 0.1575, 0.5909, 0.07873, 0.5455, 0.1575, 0.6364, 0.1575, 0.6818, 0.07873, 0.5909, 0.07873, 0.6818, 0.07873, 0.6364, 0.0, 0.5909, 0.07873, 0.8636, 0.07873, 0.8182, 0.1575, 0.9091, 0.1575, 0.8636, 0.07873, 0.7727, 0.07873, 0.8182, 0.1575, 0.7727, 0.07873, 0.7273, 0.1575, 0.8182, 0.1575, 0.375, 0.0, 0.625, 0.0, 0.625, 0.25, 0.375, 0.25, 0.375, 0.25, 0.625, 0.25, 0.625, 0.5, 0.375, 0.5, 0.375, 0.5, 0.625, 0.5, 0.625, 0.75, 0.375, 0.75, 0.375, 0.75, 0.625, 0.75, 0.625, 1.0, 0.375, 1.0, 0.125, 0.5, 0.375, 0.5, 0.375, 0.75, 0.125, 0.75, 0.625, 0.5, 0.875, 0.5, 0.875, 0.75, 0.625, 0.75])
me_cylinder.use_remesh_fix_poles = True
me_cylinder.use_remesh_preserve_attributes = False
me_cylinder.use_mirror_vertex_groups = False
me_cylinder.update()

# ---- objects
ob_light = bpy.data.objects.new('Light', light_light)
ob_camera = bpy.data.objects.new('Camera', cam_camera)
ob_cylinder = bpy.data.objects.new('Cylinder', me_cylinder)

# ---- transforms, parenting, visibility, modifiers, constraints
ob_light.location = (4.076, 1.005, 5.904)
ob_light.rotation_euler = (0.6503, 0.05522, 1.866)
ob_light.lock_rotations_4d = False
ob_light.empty_display_type = 'ARROWS'
ob_light.color = (0.0, 0.0, 0.0, 0.0)
ob_light.lineart.crease_threshold = 0.0
ob_camera.location = (7.359, -6.926, 4.958)
ob_camera.rotation_euler = (1.109, 0.0, 0.8149)
ob_camera.lock_rotations_4d = False
ob_camera.empty_display_type = 'ARROWS'
ob_camera.color = (0.0, 0.0, 0.0, 0.0)
ob_camera.display_type = 'WIRE'
ob_camera.lineart.crease_threshold = 0.0
ob_cylinder.location = (0.0, 0.0, 0.0)
ob_cylinder.scale = (1.279, 0.8049, -0.1388)
ob_cylinder.lineart.crease_threshold = 0.0

# ---- collection membership
col_collection.objects.link(ob_light)
col_collection.objects.link(ob_camera)
col_collection.objects.link(ob_cylinder)

# ---- scene / render settings (as saved in the file)
scene.camera = ob_camera
scene.frame_start = 1; scene.frame_end = 250; scene.frame_set(1)
scene.render.engine = 'BLENDER_EEVEE_NEXT'
scene.cycles.use_denoising = False
scene.cycles.samples = 128
scene.cycles.sampling_pattern = 'TABULATED_SOBOL'
scene.cycles.use_adaptive_sampling = False
scene.cycles.use_light_tree = False
scene.view_settings.view_transform = 'Filmic'
bpy.context.view_layer.update()
